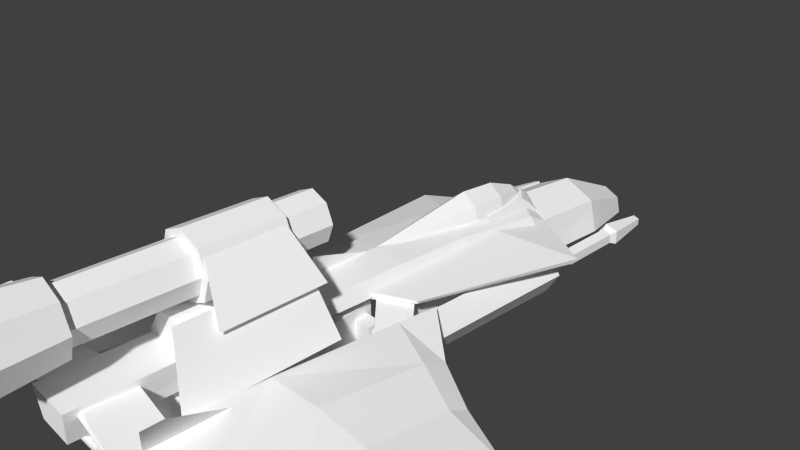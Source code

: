# Source: blue_first.blend  (saved by Blender 2.63.0; exported with 4.5.12 LTS)
import bpy
from mathutils import Matrix  # noqa: F401  (used for matrix-valued properties, if any)

bpy.ops.wm.read_factory_settings(use_empty=True)
scene = bpy.context.scene
scene.name = 'Scene'

# ---- collections
col_collection_1 = bpy.data.collections.new('Collection 1'); scene.collection.children.link(col_collection_1)

# ---- materials (node trees are filled in below, after node groups)
mat_space_one_space_one1 = bpy.data.materials.new('space_one:space_one1')
mat_space_one_space_one1.alpha_threshold = 0.0
mat_space_one_space_one1.use_transparent_shadow = False
mat_space_one_space_one1.diffuse_color = (1.0, 1.0, 1.0, 1.0)
mat_space_one_space_one1.roughness = 0.5
mat_space_one_space_one1.line_color = (0.0, 0.0, 0.0, 1.0)

# ---- material node trees

# ---- world
world_world = bpy.data.worlds.new('World'); scene.world = world_world
world_world.color = (0.05088, 0.05088, 0.05088)
world_world.use_sun_shadow = False
world_world.sun_shadow_jitter_overblur = 0.0
world_world.cycles.sampling_method = 'MANUAL'
world_world.cycles.sample_map_resolution = 256

# ---- cameras
cam_camera = bpy.data.cameras.new('Camera')
cam_camera.clip_end = 100.0
cam_camera.lens = 35.0
cam_camera.sensor_width = 32.0
cam_camera.sensor_height = 18.0
cam_camera.ortho_scale = 7.314
cam_camera.dof.focus_distance = 0.0
cam_camera.dof.aperture_fstop = 128.0

# ---- meshes
me_space_one_space_one = bpy.data.meshes.new('space_one:space_one')
me_space_one_space_one.from_pydata([(0.001482, -3.764, -1.385), (0.001482, -2.056, -1.365), (0.617, -3.763, -1.384), (0.6171, -2.038, -1.365), (1.395, -3.914, -1.071), (0.593, -3.767, -1.313), (1.572, -3.895, -1.095), (0.001482, -3.767, -1.313), (1.421, -3.914, -0.3795), (1.603, -3.88, -0.3386), (1.529, -1.254, -0.5191), (1.519, -1.647, -1.091), (0.6164, -2.079, -1.326), (0.001482, -2.098, -1.327), (1.503, -1.69, -1.057), (1.502, -1.308, -0.5282), (0.593, -3.677, -1.313), (0.001482, -3.677, -1.313), (1.395, -3.824, -1.071), (1.421, -3.824, -0.3795), (-1.6, -3.88, -0.3386), (-1.526, -1.254, -0.5191), (-1.516, -1.647, -1.091), (-1.57, -3.895, -1.095), (-0.6135, -2.079, -1.326), (-0.6141, -2.038, -1.365), (-0.6141, -3.763, -1.384), (-1.392, -3.914, -1.071), (-0.59, -3.767, -1.313), (-1.418, -3.914, -0.3795), (-1.499, -1.308, -0.5282), (-1.5, -1.69, -1.057), (-0.59, -3.677, -1.313), (-1.392, -3.824, -1.071), (-1.418, -3.824, -0.3795), (-0.196, 2.234, 0.162), (0.004566, 1.68, 0.3503), (0.004566, 2.234, 0.3126), (-0.2178, 1.68, 0.1833), (0.2052, 2.234, 0.162), (0.2269, 1.68, 0.1833), (0.2936, 1.68, -0.02847), (0.2653, 2.234, -0.02904), (-0.2561, 2.234, -0.02904), (-0.2844, 1.68, -0.02847), (-0.09764, 2.689, 0.06829), (0.004566, 2.689, 0.1451), (0.1068, 2.689, 0.06829), (0.1374, 2.689, -0.02904), (-0.1283, 2.689, -0.02904), (-0.03065, 2.909, -0.03892), (0.004566, 2.909, -0.01247), (0.03978, 2.909, -0.03892), (0.05034, 2.909, -0.07246), (-0.0412, 2.909, -0.07246), (0.07413, -0.03261, 0.02169), (0.004566, -0.03261, 0.07394), (-0.065, -0.03261, 0.02169), (-0.08585, -0.03261, -0.04456), (0.09498, -0.03261, -0.04456), (0.3981, -0.4155, -0.335), (-0.5849, -3.051, -0.5676), (0.5849, -3.051, -0.5676), (-0.3981, -0.4155, -0.335), (0.3981, -0.4155, -1.131), (0.5849, -3.051, -1.067), (-0.5849, -3.051, -1.067), (-0.3981, -0.4155, -1.131), (-0.32, -1.538, 1.179), (-0.32, -2.649, 1.179), (2e-06, -1.538, 1.311), (2e-06, -2.649, 1.311), (0.32, -1.538, 1.179), (0.32, -2.649, 1.179), (0.4525, -2.649, 0.8589), (0.4525, -1.538, 0.8589), (0.32, -2.649, 0.5389), (0.32, -1.538, 0.5389), (2e-06, -2.649, 0.4063), (2e-06, -1.538, 0.4063), (-0.32, -2.649, 0.5389), (-0.32, -1.538, 0.5389), (-0.4525, -1.538, 0.8589), (-0.4525, -2.649, 0.8589), (2e-06, -2.649, 0.8589), (2e-06, -1.538, 0.8589), (-0.32, -4.102, 1.179), (2e-06, -4.85, 1.385), (2e-06, -4.102, 1.311), (-0.3721, -4.85, 1.231), (0.32, -4.102, 1.179), (0.3721, -4.85, 1.231), (0.5262, -4.85, 0.8589), (0.4525, -4.102, 0.8589), (0.3721, -4.85, 0.4868), (0.32, -4.102, 0.5389), (2e-06, -4.85, 0.3326), (2e-06, -4.102, 0.4063), (-0.3721, -4.85, 0.4868), (-0.32, -4.102, 0.5389), (-0.5262, -4.85, 0.8589), (-0.4525, -4.102, 0.8589), (2e-06, -4.85, 1.337), (-0.3378, -4.85, 1.197), (2e-06, -4.74, 0.8589), (0.3378, -4.85, 1.197), (0.4777, -4.85, 0.8589), (0.3378, -4.85, 0.5211), (2e-06, -4.85, 0.3811), (-0.3378, -4.85, 0.5211), (-0.4777, -4.85, 0.8589), (2e-06, -4.102, 0.8589), (-0.004057, 2.956, 0.000518), (-0.2856, 2.755, -0.1371), (-0.2303, 2.595, 0.00229), (-0.009361, 3.142, -0.1411), (0.24, 2.681, 0.00187), (0.2907, 2.85, -0.1381), (0.3702, 1.906, -0.1236), (0.403, 1.924, -0.2179), (0.3265, 2.951, -0.2538), (-0.01294, 3.241, -0.2567), (-0.3259, 2.856, -0.2534), (-0.3781, 1.924, -0.2179), (-0.3447, 1.906, -0.1235), (-0.2947, 1.814, 0.006425), (-0.1559, 2.419, 0.006341), (-0.2121, 1.913, 0.00879), (-0.001379, 2.762, 0.004682), (0.168, 2.464, 0.006122), (0.3188, 1.814, 0.006429), (0.2337, 1.911, 0.008801), (-0.2951, 1.267, -0.09563), (-0.2697, 1.267, 0.01191), (0.283, 1.267, 0.01191), (0.3084, 1.267, -0.09563), (0.1494, -2.95, 0.3901), (0.5188, -1.335, 0.003374), (0.2531, -1.335, 0.4019), (0.4341, -2.95, 0.002198), (-0.4247, -2.95, 0.002198), (-0.5093, -1.335, 0.003374), (-0.2436, -1.335, 0.4019), (-0.1399, -2.95, 0.3901), (-0.9352, -0.1593, -0.2578), (-0.3848, -0.6109, -0.1007), (-0.9597, -0.1593, -0.209), (-0.3848, -0.6109, -0.2174), (-0.4719, 1.847, -0.2038), (-1.435, 2.338, -0.4591), (-1.457, 2.375, -0.3981), (-0.4719, 1.852, -0.1376), (-0.4351, 2.923, -0.3383), (-0.4196, 2.885, -0.3993), (0.4156, -0.6109, -0.1007), (0.9659, -0.1593, -0.2578), (0.9904, -0.1593, -0.209), (0.4156, -0.6109, -0.2174), (0.5026, 1.847, -0.2038), (1.465, 2.338, -0.4591), (1.488, 2.375, -0.3981), (0.5026, 1.852, -0.1376), (0.4659, 2.923, -0.3383), (0.4504, 2.885, -0.3993), (0.003454, 4.088, -0.1769), (-0.4904, 2.893, -0.3336), (0.003454, 2.885, -0.07814), (-0.4817, 4.088, -0.4097), (0.003454, 2.89, -1.231), (-0.6016, 4.087, -0.9014), (0.003454, 4.085, -1.276), (-0.6118, 2.891, -0.8457), (-0.476, 2.596, -0.1768), (-0.4529, 1.249, -0.02942), (0.003454, 2.596, -0.03589), (0.003454, 1.251, 0.05098), (-0.5613, 0.07419, -0.1949), (-0.4517, 0.07419, 0.01172), (-0.5749, 1.251, -0.2216), (-0.4236, -1.298, 0.01171), (-0.5193, -1.298, -0.1949), (0.4973, 2.893, -0.3336), (0.4886, 4.088, -0.4097), (0.4829, 2.596, -0.1768), (-0.2445, 5.211, -0.7937), (0.003454, 5.211, -0.6749), (-0.3058, 5.21, -1.045), (0.003454, 5.21, -1.237), (0.2514, 5.211, -0.7937), (0.3127, 5.21, -1.045), (0.6085, 4.087, -0.9014), (-0.6092, 2.596, -0.3475), (0.003454, 0.07431, 0.08879), (0.4305, -1.298, 0.01171), (0.4586, 0.07419, 0.01172), (0.003454, -1.298, 0.09085), (0.003454, 4.971, -0.9118), (0.6187, 2.891, -0.8457), (0.6161, 2.596, -0.3475), (-0.01032, 2.596, -0.4628), (0.5818, 1.251, -0.2216), (0.4598, 1.249, -0.02942), (0.001347, 1.252, -0.3356), (0.003454, 0.07419, -0.2845), (0.003454, -1.298, -0.1949), (0.5262, -1.298, -0.1949), (0.5683, 0.07419, -0.1949), (0.004131, 0.1763, 0.002286), (0.004128, -1.13, -0.1268), (0.004128, -0.9688, 0.3336), (-1.09, -0.9353, -0.3263), (-0.5006, -0.303, -0.193), (-0.5058, -0.303, -0.1699), (-1.085, -0.9353, -0.3494), (-1.219, -0.3954, -0.3784), (-0.4985, 0.336, -0.1925), (-1.21, -0.3954, -0.3366), (-0.5038, 0.336, -0.1694), (1.1, -0.997, -0.3465), (0.4599, -0.3646, -0.193), (0.4651, -0.3646, -0.1699), (1.094, -0.997, -0.3695), (1.137, -0.3954, -0.3766), (0.4578, 0.336, -0.1925), (1.128, -0.3954, -0.3348), (0.463, 0.336, -0.1694), (-0.9742, -0.5836, -0.4147), (-1.823, -0.5494, -0.4987), (-1.135, -0.003415, -0.2943), (-1.718, -0.8362, -0.6469), (-0.9124, -2.424, -0.4112), (-1.636, -2.304, -0.7536), (-1.079, -2.411, -0.1344), (-1.105, -0.6055, -0.2519), (-1.793, -0.8651, -0.3632), (-1.744, -2.315, -0.2022), (-1.138, -0.004097, -0.2908), (-1.826, -0.5508, -0.4875), (-2.472, -3.013, -0.4374), (-2.301, -2.239, -0.754), (-1.916, -3.752, -0.3211), (-2.377, -1.099, -0.7288), (-2.471, -0.8777, -0.6199), (-2.474, -0.8791, -0.6095), (-2.435, -1.117, -0.5157), (-2.357, -2.232, -0.3835), (-2.472, -3.011, -0.43), (-1.917, -3.75, -0.3135), (-3.161, -2.156, -0.5386), (-3.285, -1.239, -0.6112), (-3.285, -1.239, -0.6074), (-3.161, -2.156, -0.5322), (-0.9166, -4.427, -0.2572), (-1.55, -4.746, -0.2415), (-1.1, -4.413, -0.06521), (-1.551, -4.745, -0.2373), (-0.973, -5.211, -0.2669), (-0.97, -5.211, -0.2699), (0.9742, -0.5836, -0.4147), (1.135, -0.003415, -0.2943), (1.823, -0.5494, -0.4987), (1.718, -0.8362, -0.6469), (1.636, -2.304, -0.7536), (0.9124, -2.424, -0.4112), (1.105, -0.6055, -0.2519), (1.079, -2.411, -0.1344), (1.793, -0.8651, -0.3632), (1.744, -2.315, -0.2022), (1.826, -0.5508, -0.4875), (1.138, -0.004097, -0.2908), (2.472, -3.013, -0.4374), (1.916, -3.752, -0.3211), (2.301, -2.239, -0.754), (2.377, -1.099, -0.7288), (2.471, -0.8777, -0.6199), (2.474, -0.8791, -0.6095), (2.435, -1.117, -0.5157), (2.357, -2.232, -0.3835), (1.917, -3.75, -0.3135), (2.472, -3.011, -0.43), (3.161, -2.156, -0.5386), (3.285, -1.239, -0.6112), (3.285, -1.239, -0.6074), (3.161, -2.156, -0.5322), (0.9166, -4.427, -0.2572), (1.55, -4.746, -0.2415), (1.1, -4.413, -0.06521), (1.551, -4.745, -0.2373), (0.973, -5.211, -0.2669), (0.97, -5.211, -0.2699), (-0.9829, -1.507, -0.4009), (-1.009, -1.541, -0.8163), (-1.009, -1.507, -0.4009), (-0.9829, -1.541, -0.8163), (-1.009, -2.338, -0.4226), (-1.009, -2.338, -0.8477), (0.9867, -1.502, -0.3925), (1.013, -1.536, -0.8163), (1.013, -1.502, -0.3925), (0.9867, -1.536, -0.8163), (1.013, -2.333, -0.4141), (1.013, -2.333, -0.7917), (1.52, -1.554, -0.8371), (-1.511, -1.508, -0.8313), (-1.539, -2.289, -0.8611), (1.539, -2.287, -0.8225), (-1.511, -1.506, -0.8098), (1.52, -1.55, -0.8188), (1.52, -1.552, -0.8156), (-1.539, -2.287, -0.8395), (1.539, -2.285, -0.8009), (-0.6643, -0.696, -0.4974), (-0.3362, -0.696, -1.024), (-0.3362, -0.696, -0.4974), (-0.6643, -0.696, -1.024), (-0.6643, -0.4898, -1.024), (-0.3362, -0.4898, -1.024), (-0.6643, -0.4898, -0.4974), (-0.3362, -0.4898, -0.4974), (-0.8526, -0.5246, -0.8912), (-0.5189, -0.5824, -0.9347), (-0.8621, -0.535, -0.9347), (-0.5189, -0.5683, -0.8912), (-0.9206, -0.4174, -0.9347), (-0.9066, -0.4161, -0.8912), (-0.9206, 0.2411, -0.9347), (-0.9066, 0.2398, -0.8912), (-0.5189, -0.5966, -0.9134), (-0.8716, -0.5454, -0.9134), (-0.9347, -0.4187, -0.9134), (-0.9347, 0.2424, -0.9134), (-0.8377, -0.5832, -0.5703), (-0.504, -0.6411, -0.6137), (-0.8472, -0.5937, -0.6137), (-0.504, -0.627, -0.5703), (-0.9057, -0.4761, -0.6137), (-0.8916, -0.4748, -0.5703), (-0.9057, 0.1825, -0.6137), (-0.8916, 0.1812, -0.5703), (-0.504, -0.6552, -0.5924), (-0.8567, -0.6041, -0.5924), (-0.9198, -0.4774, -0.5924), (-0.9198, 0.1838, -0.5924), (0.6713, -0.696, -0.4974), (0.3432, -0.696, -0.4974), (0.3432, -0.696, -1.024), (0.6713, -0.696, -1.024), (0.6713, -0.4898, -1.024), (0.3432, -0.4898, -1.024), (0.6713, -0.4898, -0.4974), (0.3432, -0.4898, -0.4974), (0.8596, -0.5246, -0.8912), (0.5259, -0.5824, -0.9347), (0.5259, -0.5683, -0.8912), (0.8691, -0.535, -0.9347), (0.9136, -0.4161, -0.8912), (0.9276, -0.4174, -0.9347), (0.9136, 0.2398, -0.8912), (0.9276, 0.2411, -0.9347), (0.5259, -0.5966, -0.9134), (0.8786, -0.5454, -0.9134), (0.9417, -0.4187, -0.9134), (0.9417, 0.2424, -0.9134), (0.8447, -0.5832, -0.5703), (0.511, -0.6411, -0.6137), (0.511, -0.627, -0.5703), (0.8542, -0.5937, -0.6137), (0.8986, -0.4748, -0.5703), (0.9127, -0.4761, -0.6137), (0.8986, 0.1812, -0.5703), (0.9127, 0.1825, -0.6137), (0.511, -0.6552, -0.5924), (0.8637, -0.6041, -0.5924), (0.9268, -0.4774, -0.5924), (0.9268, 0.1838, -0.5924), (-1.178, -3.94, -0.174), (-1.667, -4.141, 0.4919), (-1.667, -3.902, 0.4975), (-1.178, -2.934, -0.1742), (1.667, -4.141, 0.4919), (1.178, -3.94, -0.174), (1.667, -3.902, 0.4975), (1.178, -2.934, -0.1742), (1.068, -3.281, -0.5683), (0.6916, -3.78, -0.5707), (1.077, -3.78, -0.5704), (0.6995, -3.281, -0.5686), (1.294, -3.78, -0.7071), (1.303, -3.281, -1.046), (1.303, -3.281, -0.7068), (1.294, -3.78, -1.046), (1.077, -3.78, -1.189), (1.068, -3.281, -1.191), (0.479, -3.78, -1.046), (0.6995, -3.281, -1.191), (0.6916, -3.78, -1.189), (0.4703, -3.281, -1.046), (0.4707, -3.281, -0.7068), (0.4793, -3.78, -0.7071), (-0.6984, -3.281, -0.5683), (-1.075, -3.78, -0.5707), (-0.6897, -3.78, -0.5704), (-1.067, -3.281, -0.5686), (-0.4726, -3.78, -0.7071), (-0.4636, -3.281, -1.046), (-0.464, -3.281, -0.7068), (-0.4723, -3.78, -1.046), (-0.6898, -3.78, -1.189), (-0.6984, -3.281, -1.191), (-1.288, -3.78, -1.046), (-1.067, -3.281, -1.191), (-1.075, -3.78, -1.189), (-1.296, -3.281, -1.046), (-1.296, -3.281, -0.7068), (-1.287, -3.78, -0.7071), (-0.9063, 3.911, -0.6034), (-0.9392, 4.619, -0.6913), (-1.031, 4.618, -0.7208), (-1.102, 3.911, -0.6664), (-0.786, 3.911, -0.7702), (-0.8829, 4.62, -0.7694), (-0.9397, 4.619, -0.8472), (-0.9074, 3.911, -0.9361), (-1.031, 4.618, -0.8171), (-1.103, 3.911, -0.872), (-0.9648, 4.466, -0.7692), (-1.057, 3.816, -0.8392), (-0.9245, 3.816, -0.8829), (-0.842, 3.816, -0.77), (-0.9238, 3.816, -0.6566), (-1.057, 3.816, -0.6994), (-1.06, 2.146, -0.8412), (-0.9235, 2.146, -0.8861), (-0.8386, 2.146, -0.77), (-0.9228, 2.146, -0.6534), (-1.06, 2.146, -0.6974), (0.9462, 4.619, -0.6913), (0.9133, 3.911, -0.6034), (1.038, 4.618, -0.7208), (1.109, 3.911, -0.6664), (0.793, 3.911, -0.7702), (0.8899, 4.62, -0.7694), (0.9467, 4.619, -0.8472), (0.9144, 3.911, -0.9361), (1.038, 4.618, -0.8171), (1.11, 3.911, -0.872), (0.9718, 4.466, -0.7692), (1.064, 3.816, -0.8392), (0.9315, 3.816, -0.8829), (0.849, 3.816, -0.77), (0.9308, 3.816, -0.6566), (1.064, 3.816, -0.6994), (1.067, 2.146, -0.8412), (0.9305, 2.146, -0.8861), (0.8456, 2.146, -0.77), (0.9298, 2.146, -0.6534), (1.067, 2.146, -0.6974), (-0.8788, -1.445, 0.534), (-0.3608, -2.613, 1.082), (-0.3436, -1.561, 1.098), (-0.8907, -2.839, 0.5213), (-1.074, -1.445, -0.1111), (-0.6935, -3.236, 0.6857), (-0.6831, -1.561, 0.7072), (-1.081, -3.462, -0.127), (0.3677, -2.613, 1.082), (0.8857, -1.445, 0.534), (0.3505, -1.561, 1.098), (0.8976, -2.839, 0.5213), (0.7004, -3.236, 0.6857), (1.081, -1.445, -0.1111), (0.69, -1.561, 0.7072), (1.087, -3.462, -0.127), (-0.2533, -0.9104, 1.108), (-0.2533, -4.152, 1.108), (-0.004021, -0.9104, 1.211), (-0.004021, -4.152, 1.211), (0.2452, -4.152, 1.108), (0.2452, -0.9104, 1.108), (0.3485, -4.152, 0.8589), (0.3485, -0.9104, 0.8589), (0.2452, -4.152, 0.6096), (0.2452, -0.9104, 0.6096), (-0.004021, -0.9104, 0.5064), (-0.004021, -4.152, 0.5064), (-0.2533, -4.152, 0.6096), (-0.2533, -0.9104, 0.6096), (-0.3565, -4.152, 0.8589), (-0.3565, -0.9104, 0.8589), (-0.004021, -1.064, 0.8589), (-0.226, -0.9104, 1.081), (-0.004021, -0.9104, 1.173), (0.218, -0.9104, 1.081), (0.3099, -0.9104, 0.8589), (0.218, -0.9104, 0.6369), (-0.004021, -0.9104, 0.5449), (-0.226, -0.9104, 0.6369), (-0.318, -0.9104, 0.8589), (-0.3163, -1.214, -0.4174), (-0.2962, -4.3, -0.4162), (-0.3673, -1.214, 0.01082), (-0.3696, -4.312, -0.001733), (-1.171, -4.209, -0.219), (-0.2963, -4.16, -0.1036), (-0.2976, -4.118, -0.03932), (-1.165, -4.199, -0.2707), (-1.167, -3.536, -0.2408), (-0.296, -3.487, -0.0755), (-0.2963, -3.469, -0.1286), (-1.163, -3.518, -0.2908), (0.2573, -4.3, -0.4162), (0.2774, -1.214, -0.4174), (0.3284, -1.214, 0.01082), (0.3308, -4.312, -0.001733), (1.132, -4.209, -0.219), (0.2326, -4.16, -0.1036), (1.126, -4.199, -0.2707), (0.2358, -4.118, -0.03932), (1.128, -3.536, -0.2408), (0.2319, -3.487, -0.0755), (0.2325, -3.469, -0.1286), (1.124, -3.518, -0.2908), (-0.009136, 3.101, -0.3104), (0.3949, 1.128, -0.7145), (0.3949, 3.101, -0.7145), (-0.009136, 1.128, -0.3104), (-0.009136, 3.101, -1.119), (-0.009136, 1.128, -1.119), (-0.4132, 1.128, -0.7145), (-0.4132, 3.101, -0.7145), (-0.7085, 0.03073, -0.9074), (-0.7085, 2.354, -0.5562), (-0.7085, -0.2215, -0.5152), (-0.7085, 2.354, -0.9573), (-1.035, 0.1087, -1.029), (-1.035, 2.354, -1.081), (-1.236, -0.0954, -0.7113), (-1.236, 2.354, -0.7568), (-1.035, -0.2995, -0.394), (-1.035, 2.354, -0.4323), (-0.9444, 2.446, -0.7568), (0.704, 2.354, -0.5562), (0.704, 0.03073, -0.9074), (0.704, -0.2215, -0.5152), (0.704, 2.354, -0.9573), (1.03, 0.1087, -1.029), (1.03, 2.354, -1.081), (1.231, 2.354, -0.7568), (1.231, -0.0954, -0.7113), (1.03, 2.354, -0.4323), (1.03, -0.2995, -0.394), (0.9399, 2.446, -0.7568)], [], [(0, 1, 2), (2, 1, 3), (2, 4, 5), (2, 6, 4), (0, 5, 7), (5, 0, 2), (8, 6, 9), (6, 8, 4), (10, 9, 11), (11, 9, 6), (1, 12, 3), (12, 1, 13), (14, 15, 11), (10, 11, 15), (2, 3, 6), (6, 3, 11), (11, 12, 14), (12, 11, 3), (16, 7, 5), (7, 16, 17), (5, 18, 16), (18, 5, 4), (19, 18, 8), (8, 18, 4), (20, 21, 22), (20, 22, 23), (24, 1, 25), (1, 24, 13), (23, 26, 27), (28, 27, 26), (1, 0, 26), (1, 26, 25), (28, 0, 7), (0, 28, 26), (29, 23, 27), (23, 29, 20), (30, 22, 21), (22, 30, 31), (23, 25, 26), (23, 22, 25), (25, 22, 24), (24, 22, 31), (32, 7, 17), (7, 32, 28), (33, 28, 32), (28, 33, 27), (29, 33, 34), (33, 29, 27), (35, 36, 37), (36, 35, 38), (37, 36, 39), (39, 36, 40), (39, 40, 41), (39, 41, 42), (43, 44, 35), (38, 35, 44), (45, 37, 46), (37, 45, 35), (37, 47, 46), (47, 37, 39), (47, 39, 42), (47, 42, 48), (45, 43, 35), (43, 45, 49), (50, 46, 51), (46, 50, 45), (46, 52, 51), (52, 46, 47), (52, 47, 48), (52, 48, 53), (50, 49, 45), (49, 50, 54), (36, 55, 40), (55, 36, 56), (36, 57, 56), (57, 36, 38), (57, 38, 44), (57, 44, 58), (55, 41, 40), (41, 55, 59), (60, 61, 62), (61, 60, 63), (62, 64, 60), (64, 62, 65), (66, 64, 65), (64, 66, 67), (61, 63, 67), (61, 67, 66), (62, 61, 66), (62, 66, 65), (63, 64, 67), (64, 63, 60), (68, 69, 70), (70, 69, 71), (70, 71, 72), (72, 71, 73), (74, 75, 73), (72, 73, 75), (76, 75, 74), (75, 76, 77), (78, 77, 76), (77, 78, 79), (80, 81, 78), (78, 81, 79), (82, 80, 83), (80, 82, 81), (69, 82, 83), (82, 69, 68), (71, 69, 84), (73, 71, 84), (74, 73, 84), (76, 74, 84), (78, 76, 84), (80, 78, 84), (83, 80, 84), (69, 83, 84), (68, 70, 85), (70, 72, 85), (72, 75, 85), (75, 77, 85), (77, 79, 85), (79, 81, 85), (81, 82, 85), (82, 68, 85), (86, 87, 88), (87, 86, 89), (88, 87, 90), (90, 87, 91), (92, 90, 91), (90, 92, 93), (94, 95, 92), (93, 92, 95), (96, 95, 94), (95, 96, 97), (98, 99, 96), (96, 99, 97), (100, 99, 98), (99, 100, 101), (86, 100, 89), (100, 86, 101), (102, 103, 104), (105, 102, 104), (106, 105, 104), (107, 106, 104), (108, 107, 104), (109, 108, 104), (110, 109, 104), (103, 110, 104), (86, 88, 111), (88, 90, 111), (90, 93, 111), (93, 95, 111), (95, 97, 111), (97, 99, 111), (99, 101, 111), (101, 86, 111), (103, 87, 89), (87, 103, 102), (102, 105, 91), (91, 87, 102), (91, 106, 92), (106, 91, 105), (106, 94, 92), (94, 106, 107), (108, 94, 107), (94, 108, 96), (98, 108, 109), (108, 98, 96), (100, 98, 109), (100, 109, 110), (89, 100, 110), (89, 110, 103), (112, 113, 114), (113, 112, 115), (112, 116, 117), (117, 115, 112), (117, 118, 119), (119, 120, 117), (120, 121, 117), (115, 117, 121), (121, 122, 115), (113, 115, 122), (113, 123, 124), (123, 113, 122), (114, 125, 126), (126, 125, 127), (114, 128, 112), (128, 114, 126), (129, 116, 128), (116, 112, 128), (129, 130, 116), (130, 129, 131), (124, 132, 125), (133, 125, 132), (114, 124, 125), (124, 114, 113), (116, 130, 118), (118, 117, 116), (130, 134, 135), (130, 135, 118), (136, 137, 138), (137, 136, 139), (140, 137, 139), (137, 140, 141), (136, 138, 142), (142, 143, 136), (143, 142, 141), (143, 141, 140), (142, 138, 137), (142, 137, 141), (143, 140, 136), (136, 140, 139), (144, 145, 146), (145, 144, 147), (148, 147, 144), (144, 149, 148), (149, 146, 150), (146, 149, 144), (151, 146, 145), (146, 151, 150), (152, 149, 150), (149, 152, 153), (152, 150, 151), (153, 148, 149), (154, 155, 156), (155, 154, 157), (157, 158, 155), (159, 155, 158), (155, 159, 156), (160, 156, 159), (161, 156, 160), (156, 161, 154), (162, 160, 159), (159, 163, 162), (162, 161, 160), (163, 159, 158), (164, 165, 166), (165, 164, 167), (168, 169, 170), (169, 168, 171), (167, 171, 165), (171, 167, 169), (172, 173, 174), (174, 173, 175), (173, 176, 177), (176, 173, 178), (179, 177, 176), (179, 176, 180), (164, 181, 182), (181, 164, 166), (166, 183, 181), (183, 166, 174), (184, 164, 185), (164, 184, 167), (170, 186, 187), (186, 170, 169), (184, 169, 167), (169, 184, 186), (164, 188, 185), (188, 164, 182), (189, 190, 170), (170, 187, 189), (188, 182, 190), (188, 190, 189), (165, 191, 172), (191, 165, 171), (166, 172, 174), (172, 166, 165), (192, 193, 194), (193, 192, 195), (196, 184, 185), (196, 187, 186), (196, 186, 184), (196, 185, 188), (196, 189, 187), (196, 188, 189), (168, 190, 197), (190, 168, 170), (182, 197, 190), (197, 182, 181), (197, 181, 198), (181, 183, 198), (168, 199, 171), (199, 191, 171), (199, 197, 198), (199, 168, 197), (200, 183, 201), (183, 200, 198), (172, 178, 173), (178, 172, 191), (199, 202, 178), (178, 191, 199), (202, 199, 200), (200, 199, 198), (180, 203, 204), (203, 180, 176), (204, 203, 205), (205, 203, 206), (205, 206, 193), (194, 193, 206), (176, 202, 203), (202, 176, 178), (206, 201, 194), (201, 206, 200), (203, 202, 206), (206, 202, 200), (173, 192, 175), (192, 173, 177), (201, 183, 174), (174, 175, 201), (192, 179, 195), (179, 192, 177), (201, 192, 194), (192, 201, 175), (207, 208, 209), (210, 211, 212), (211, 210, 213), (211, 214, 215), (214, 211, 213), (212, 216, 210), (216, 212, 217), (215, 214, 216), (216, 217, 215), (218, 219, 220), (219, 218, 221), (222, 219, 221), (219, 222, 223), (224, 220, 225), (220, 224, 218), (223, 222, 224), (224, 225, 223), (226, 227, 228), (227, 226, 229), (229, 230, 231), (230, 229, 226), (232, 233, 234), (234, 235, 232), (233, 236, 237), (233, 237, 234), (231, 238, 239), (238, 231, 240), (231, 241, 229), (241, 231, 239), (229, 242, 227), (242, 229, 241), (243, 234, 237), (234, 243, 244), (244, 235, 234), (235, 244, 245), (235, 246, 247), (246, 235, 245), (239, 238, 248), (248, 241, 239), (241, 248, 249), (249, 242, 241), (243, 250, 244), (244, 251, 245), (251, 244, 250), (251, 246, 245), (252, 240, 230), (240, 252, 253), (230, 240, 231), (254, 247, 255), (247, 232, 235), (232, 247, 254), (254, 255, 256), (256, 252, 254), (257, 252, 256), (254, 230, 232), (230, 254, 252), (233, 232, 230), (233, 230, 226), (236, 233, 226), (236, 226, 228), (257, 253, 252), (248, 246, 251), (246, 248, 238), (250, 248, 251), (249, 248, 250), (243, 249, 250), (249, 243, 242), (237, 242, 243), (242, 237, 227), (236, 227, 237), (227, 236, 228), (240, 255, 247), (255, 240, 253), (238, 247, 246), (247, 238, 240), (253, 256, 255), (256, 253, 257), (258, 259, 260), (258, 260, 261), (261, 262, 263), (263, 258, 261), (264, 265, 266), (266, 265, 267), (268, 269, 264), (268, 264, 266), (262, 270, 271), (270, 262, 272), (262, 273, 272), (273, 262, 261), (260, 274, 261), (261, 274, 273), (275, 266, 276), (266, 275, 268), (276, 267, 277), (267, 276, 266), (267, 278, 279), (267, 279, 277), (272, 280, 270), (280, 272, 273), (280, 273, 281), (281, 273, 274), (275, 276, 282), (276, 283, 282), (283, 276, 277), (283, 277, 279), (284, 271, 285), (271, 284, 263), (271, 263, 262), (265, 278, 267), (278, 286, 287), (278, 265, 286), (286, 288, 287), (288, 286, 284), (288, 284, 289), (263, 286, 265), (286, 263, 284), (258, 263, 264), (265, 264, 263), (269, 258, 264), (258, 269, 259), (289, 284, 285), (280, 279, 270), (279, 280, 283), (282, 283, 280), (282, 280, 281), (275, 282, 281), (281, 274, 275), (268, 275, 274), (274, 260, 268), (269, 268, 260), (260, 259, 269), (271, 287, 285), (287, 271, 278), (278, 270, 279), (270, 278, 271), (288, 285, 287), (285, 288, 289), (290, 291, 292), (291, 290, 293), (294, 291, 295), (291, 294, 292), (296, 297, 298), (297, 296, 299), (300, 297, 301), (297, 300, 298), (302, 303, 304), (302, 304, 305), (306, 307, 308), (307, 303, 302), (307, 306, 303), (309, 308, 310), (308, 309, 306), (311, 312, 313), (312, 311, 314), (314, 315, 312), (312, 315, 316), (317, 318, 315), (318, 316, 315), (311, 318, 317), (318, 311, 313), (311, 315, 314), (315, 311, 317), (319, 320, 321), (320, 319, 322), (319, 323, 324), (323, 319, 321), (324, 325, 326), (325, 324, 323), (321, 327, 328), (327, 321, 320), (323, 321, 329), (328, 329, 321), (325, 323, 330), (329, 330, 323), (328, 327, 319), (322, 319, 327), (329, 319, 324), (319, 329, 328), (330, 324, 326), (324, 330, 329), (331, 332, 333), (332, 331, 334), (331, 335, 336), (335, 331, 333), (336, 337, 338), (337, 336, 335), (333, 339, 340), (339, 333, 332), (335, 333, 341), (340, 341, 333), (337, 335, 342), (341, 342, 335), (340, 339, 331), (334, 331, 339), (341, 340, 336), (336, 340, 331), (342, 336, 338), (336, 342, 341), (343, 344, 345), (343, 345, 346), (346, 345, 347), (345, 348, 347), (349, 347, 350), (350, 347, 348), (349, 350, 343), (350, 344, 343), (343, 347, 349), (347, 343, 346), (351, 352, 353), (352, 351, 354), (351, 355, 356), (356, 354, 351), (355, 357, 358), (355, 358, 356), (359, 354, 360), (354, 359, 352), (361, 360, 354), (361, 354, 356), (356, 362, 361), (362, 356, 358), (359, 351, 353), (351, 359, 360), (361, 351, 360), (351, 361, 355), (362, 355, 361), (355, 362, 357), (363, 364, 365), (364, 363, 366), (363, 367, 368), (368, 366, 363), (367, 369, 370), (367, 370, 368), (371, 366, 372), (366, 371, 364), (373, 372, 366), (373, 366, 368), (374, 373, 368), (374, 368, 370), (371, 363, 365), (363, 371, 372), (373, 363, 372), (363, 373, 367), (374, 367, 373), (367, 374, 369), (375, 376, 377), (377, 378, 375), (379, 380, 381), (381, 380, 382), (383, 384, 385), (384, 383, 386), (387, 388, 389), (388, 387, 390), (391, 392, 390), (390, 392, 388), (393, 394, 395), (394, 393, 396), (385, 390, 387), (385, 391, 390), (397, 396, 398), (398, 396, 393), (383, 385, 389), (389, 385, 387), (384, 393, 395), (393, 384, 398), (397, 398, 386), (386, 398, 384), (391, 395, 392), (395, 394, 392), (384, 391, 385), (391, 384, 395), (399, 400, 401), (400, 399, 402), (403, 404, 405), (404, 403, 406), (407, 408, 406), (406, 408, 404), (409, 410, 411), (410, 409, 412), (401, 406, 403), (401, 407, 406), (413, 412, 414), (414, 412, 409), (399, 401, 405), (405, 401, 403), (400, 409, 411), (409, 400, 414), (413, 414, 402), (402, 414, 400), (407, 411, 408), (411, 410, 408), (401, 400, 411), (401, 411, 407), (415, 416, 417), (417, 418, 415), (416, 415, 419), (416, 419, 420), (419, 421, 420), (421, 419, 422), (422, 423, 421), (423, 422, 424), (417, 424, 418), (424, 417, 423), (425, 417, 416), (425, 416, 420), (425, 420, 421), (425, 421, 423), (425, 423, 417), (426, 422, 427), (422, 426, 424), (419, 427, 422), (427, 419, 428), (429, 419, 415), (419, 429, 428), (430, 415, 418), (415, 430, 429), (430, 424, 426), (424, 430, 418), (431, 426, 432), (432, 426, 427), (432, 427, 433), (428, 433, 427), (433, 429, 434), (429, 433, 428), (430, 434, 429), (434, 430, 435), (430, 431, 435), (431, 430, 426), (436, 437, 438), (438, 437, 439), (436, 440, 437), (440, 436, 441), (440, 442, 443), (442, 440, 441), (443, 444, 445), (444, 443, 442), (438, 445, 444), (445, 438, 439), (446, 436, 438), (446, 441, 436), (446, 442, 441), (446, 444, 442), (446, 438, 444), (443, 447, 448), (447, 443, 445), (440, 448, 449), (448, 440, 443), (450, 437, 440), (450, 440, 449), (439, 437, 451), (437, 450, 451), (451, 445, 439), (445, 451, 447), (447, 452, 453), (453, 448, 447), (454, 449, 448), (454, 448, 453), (450, 454, 455), (454, 450, 449), (451, 455, 456), (455, 451, 450), (451, 456, 452), (451, 452, 447), (457, 458, 459), (458, 457, 460), (461, 462, 463), (462, 461, 464), (465, 466, 467), (466, 465, 468), (469, 470, 471), (470, 469, 472), (473, 474, 475), (475, 474, 476), (475, 477, 478), (477, 475, 476), (479, 480, 477), (478, 477, 480), (481, 482, 479), (480, 479, 482), (483, 481, 484), (481, 483, 482), (485, 486, 484), (484, 486, 483), (487, 486, 485), (486, 487, 488), (474, 488, 487), (488, 474, 473), (489, 490, 491), (489, 491, 492), (489, 492, 493), (489, 493, 494), (489, 494, 495), (489, 495, 496), (489, 496, 497), (490, 489, 497), (490, 475, 491), (475, 490, 473), (478, 491, 475), (491, 478, 492), (478, 480, 493), (478, 493, 492), (482, 493, 480), (493, 482, 494), (494, 483, 495), (483, 494, 482), (496, 495, 483), (483, 486, 496), (497, 486, 488), (486, 497, 496), (473, 497, 488), (497, 473, 490), (498, 499, 500), (501, 500, 499), (502, 503, 504), (503, 502, 505), (506, 504, 507), (504, 506, 502), (508, 506, 507), (506, 508, 509), (505, 509, 503), (503, 509, 508), (499, 498, 510), (510, 498, 511), (510, 512, 513), (512, 510, 511), (514, 515, 516), (515, 514, 517), (518, 519, 517), (518, 517, 514), (518, 520, 519), (520, 518, 521), (516, 515, 521), (515, 520, 521), (501, 510, 513), (510, 501, 499), (500, 501, 512), (512, 501, 513), (522, 523, 524), (523, 522, 525), (523, 526, 524), (526, 523, 527), (526, 528, 529), (528, 526, 527), (529, 528, 522), (522, 528, 525), (523, 525, 528), (527, 523, 528), (530, 531, 532), (531, 530, 533), (534, 533, 530), (533, 534, 535), (536, 537, 534), (534, 537, 535), (538, 539, 536), (536, 539, 537), (530, 532, 538), (534, 530, 538), (536, 534, 538), (539, 531, 540), (531, 533, 540), (533, 535, 540), (535, 537, 540), (537, 539, 540), (541, 542, 543), (542, 541, 544), (545, 544, 546), (544, 545, 542), (547, 548, 545), (547, 545, 546), (549, 550, 548), (549, 548, 547), (542, 550, 543), (545, 550, 542), (548, 550, 545), (549, 551, 541), (541, 551, 544), (544, 551, 546), (546, 551, 547), (547, 551, 549)])
_uv = me_space_one_space_one.uv_layers.new(name='UVMap')
_uv.uv.foreach_set('vector', [0.2044, 0.03582, 0.2044, 0.1824, 0.15, 0.03627, 0.15, 0.03627, 0.2044, 0.1824, 0.1501, 0.184, 0.15, 0.03627, 0.07709, 0.02198, 0.1514, 0.02968, 0.15, 0.03627, 0.06722, 0.02998, 0.07709, 0.02198, 0.2044, 0.03582, 0.1514, 0.02968, 0.2044, 0.02955, 0.1514, 0.02968, 0.2044, 0.03582, 0.15, 0.03627, 0.01359, 0.01125, 0.06722, 0.02998, 0.005447, 0.02791, 0.06722, 0.02998, 0.01359, 0.01125, 0.07709, 0.02198, 0.02107, 0.2544, 0.005447, 0.02791, 0.07057, 0.2184, 0.07057, 0.2184, 0.005447, 0.02791, 0.06722, 0.02998, 0.2044, 0.1824, 0.1516, 0.187, 0.1501, 0.184, 0.1516, 0.187, 0.2044, 0.1824, 0.2044, 0.186, 0.07373, 0.2212, 0.02587, 0.2552, 0.07057, 0.2184, 0.02107, 0.2544, 0.07057, 0.2184, 0.02587, 0.2552, 0.15, 0.03627, 0.1501, 0.184, 0.06722, 0.02998, 0.06722, 0.02998, 0.1501, 0.184, 0.07057, 0.2184, 0.07057, 0.2184, 0.1516, 0.187, 0.07373, 0.2212, 0.1516, 0.187, 0.07057, 0.2184, 0.1501, 0.184, 0.1527, 0.02186, 0.2044, 0.02955, 0.1514, 0.02968, 0.2044, 0.02955, 0.1527, 0.02186, 0.2044, 0.02168, 0.1514, 0.02968, 0.07888, 0.01421, 0.1527, 0.02186, 0.07888, 0.01421, 0.1514, 0.02968, 0.07709, 0.02198, 0.01619, 0.003623, 0.07888, 0.01421, 0.01359, 0.01125, 0.01359, 0.01125, 0.07888, 0.01421, 0.07709, 0.02198, 0.4033, 0.02791, 0.3877, 0.2544, 0.3382, 0.2184, 0.4033, 0.02791, 0.3382, 0.2184, 0.3416, 0.02998, 0.2572, 0.187, 0.2044, 0.1824, 0.2587, 0.184, 0.2044, 0.1824, 0.2572, 0.187, 0.2044, 0.186, 0.3416, 0.02998, 0.2588, 0.03627, 0.3317, 0.02198, 0.2574, 0.02968, 0.3317, 0.02198, 0.2588, 0.03627, 0.2044, 0.1824, 0.2044, 0.03582, 0.2588, 0.03627, 0.2044, 0.1824, 0.2588, 0.03627, 0.2587, 0.184, 0.2574, 0.02968, 0.2044, 0.03582, 0.2044, 0.02955, 0.2044, 0.03582, 0.2574, 0.02968, 0.2588, 0.03627, 0.3952, 0.01125, 0.3416, 0.02998, 0.3317, 0.02198, 0.3416, 0.02998, 0.3952, 0.01125, 0.4033, 0.02791, 0.3829, 0.2552, 0.3382, 0.2184, 0.3877, 0.2544, 0.3382, 0.2184, 0.3829, 0.2552, 0.3351, 0.2212, 0.3416, 0.02998, 0.2587, 0.184, 0.2588, 0.03627, 0.3416, 0.02998, 0.3382, 0.2184, 0.2587, 0.184, 0.2587, 0.184, 0.3382, 0.2184, 0.2572, 0.187, 0.2572, 0.187, 0.3382, 0.2184, 0.3351, 0.2212, 0.2561, 0.02186, 0.2044, 0.02955, 0.2044, 0.02168, 0.2044, 0.02955, 0.2561, 0.02186, 0.2574, 0.02968, 0.3299, 0.01421, 0.2574, 0.02968, 0.2561, 0.02186, 0.2574, 0.02968, 0.3299, 0.01421, 0.3317, 0.02198, 0.3952, 0.01125, 0.3299, 0.01421, 0.3926, 0.003622, 0.3299, 0.01421, 0.3952, 0.01125, 0.3317, 0.02198, 0.5221, 0.78, 0.5397, 0.7417, 0.5399, 0.7782, 0.5397, 0.7417, 0.5221, 0.78, 0.5207, 0.7407, 0.5399, 0.7782, 0.5397, 0.7417, 0.5577, 0.7798, 0.5577, 0.7798, 0.5397, 0.7417, 0.5587, 0.7405, 0.5577, 0.7798, 0.5587, 0.7405, 0.5742, 0.7387, 0.5577, 0.7798, 0.5742, 0.7387, 0.573, 0.7821, 0.5068, 0.7824, 0.5051, 0.739, 0.5221, 0.78, 0.5207, 0.7407, 0.5221, 0.78, 0.5051, 0.739, 0.5293, 0.8166, 0.5399, 0.7782, 0.5401, 0.8138, 0.5399, 0.7782, 0.5293, 0.8166, 0.5221, 0.78, 0.5399, 0.7782, 0.5509, 0.8165, 0.5401, 0.8138, 0.5509, 0.8165, 0.5399, 0.7782, 0.5577, 0.7798, 0.5509, 0.8165, 0.5577, 0.7798, 0.573, 0.7821, 0.5509, 0.8165, 0.573, 0.7821, 0.5594, 0.8204, 0.5293, 0.8166, 0.5068, 0.7824, 0.5221, 0.78, 0.5068, 0.7824, 0.5293, 0.8166, 0.5208, 0.8206, 0.536, 0.8395, 0.5401, 0.8138, 0.5402, 0.8381, 0.5401, 0.8138, 0.536, 0.8395, 0.5293, 0.8166, 0.5401, 0.8138, 0.5444, 0.8394, 0.5402, 0.8381, 0.5444, 0.8394, 0.5401, 0.8138, 0.5509, 0.8165, 0.5444, 0.8394, 0.5509, 0.8165, 0.5594, 0.8204, 0.5444, 0.8394, 0.5594, 0.8204, 0.5473, 0.8414, 0.536, 0.8395, 0.5208, 0.8206, 0.5293, 0.8166, 0.5208, 0.8206, 0.536, 0.8395, 0.5331, 0.8414, 0.5397, 0.7417, 0.5452, 0.6207, 0.5587, 0.7405, 0.5452, 0.6207, 0.5397, 0.7417, 0.5391, 0.6213, 0.5397, 0.7417, 0.533, 0.6208, 0.5391, 0.6213, 0.533, 0.6208, 0.5397, 0.7417, 0.5207, 0.7407, 0.533, 0.6208, 0.5207, 0.7407, 0.5051, 0.739, 0.533, 0.6208, 0.5051, 0.739, 0.5282, 0.62, 0.5452, 0.6207, 0.5742, 0.7387, 0.5587, 0.7405, 0.5742, 0.7387, 0.5452, 0.6207, 0.55, 0.6199, 0.6435, 0.2477, 0.7137, 0.436, 0.6301, 0.436, 0.7137, 0.436, 0.6435, 0.2477, 0.7003, 0.2477, 0.5945, 0.004371, 0.6434, 0.1907, 0.5866, 0.1932, 0.6434, 0.1907, 0.5945, 0.004371, 0.6301, 0.002617, 0.7137, 0.002617, 0.6434, 0.1907, 0.6301, 0.002617, 0.6434, 0.1907, 0.7137, 0.002617, 0.7003, 0.1907, 0.7493, 0.004371, 0.7571, 0.1932, 0.7003, 0.1907, 0.7493, 0.004371, 0.7003, 0.1907, 0.7137, 0.002617, 0.6301, 0.436, 0.7137, 0.436, 0.7137, 0.4716, 0.6301, 0.436, 0.7137, 0.4716, 0.6301, 0.4716, 0.7003, 0.2477, 0.6434, 0.1907, 0.7003, 0.1907, 0.6434, 0.1907, 0.7003, 0.2477, 0.6435, 0.2477, 0.4511, 0.5588, 0.4511, 0.5045, 0.4686, 0.5588, 0.4686, 0.5588, 0.4511, 0.5045, 0.4686, 0.5045, 0.4686, 0.5588, 0.4686, 0.5045, 0.4862, 0.5588, 0.4862, 0.5588, 0.4686, 0.5045, 0.4862, 0.5045, 0.5038, 0.5045, 0.5038, 0.5588, 0.4862, 0.5045, 0.4862, 0.5588, 0.4862, 0.5045, 0.5038, 0.5588, 0.5214, 0.5045, 0.5038, 0.5588, 0.5038, 0.5045, 0.5038, 0.5588, 0.5214, 0.5045, 0.5214, 0.5588, 0.5389, 0.5045, 0.5214, 0.5588, 0.5214, 0.5045, 0.5214, 0.5588, 0.5389, 0.5045, 0.5389, 0.5588, 0.5565, 0.5045, 0.5565, 0.5588, 0.5389, 0.5045, 0.5389, 0.5045, 0.5565, 0.5588, 0.5389, 0.5588, 0.5741, 0.5588, 0.5565, 0.5045, 0.5741, 0.5045, 0.5565, 0.5045, 0.5741, 0.5588, 0.5565, 0.5588, 0.5917, 0.5045, 0.5741, 0.5588, 0.5741, 0.5045, 0.5741, 0.5588, 0.5917, 0.5045, 0.5917, 0.5588, 0.512, 0.4567, 0.5317, 0.4569, 0.5203, 0.4779, 0.4979, 0.4706, 0.512, 0.4567, 0.5203, 0.4779, 0.4978, 0.4903, 0.4979, 0.4706, 0.5203, 0.4779, 0.5117, 0.5044, 0.4978, 0.4903, 0.5203, 0.4779, 0.5314, 0.5045, 0.5117, 0.5044, 0.5203, 0.4779, 0.5455, 0.4906, 0.5314, 0.5045, 0.5203, 0.4779, 0.5456, 0.4709, 0.5455, 0.4906, 0.5203, 0.4779, 0.5317, 0.4569, 0.5456, 0.4709, 0.5203, 0.4779, 0.5457, 0.4905, 0.5317, 0.5044, 0.5211, 0.4777, 0.5317, 0.5044, 0.512, 0.5043, 0.5211, 0.4777, 0.512, 0.5043, 0.4981, 0.4903, 0.5211, 0.4777, 0.4981, 0.4903, 0.4982, 0.4705, 0.5211, 0.4777, 0.4982, 0.4705, 0.5122, 0.4567, 0.5211, 0.4777, 0.5122, 0.4567, 0.532, 0.4568, 0.5211, 0.4777, 0.532, 0.4568, 0.5458, 0.4708, 0.5211, 0.4777, 0.5458, 0.4708, 0.5457, 0.4905, 0.5211, 0.4777, 0.5188, 0.4574, 0.54, 0.4068, 0.54, 0.4574, 0.54, 0.4068, 0.5188, 0.4574, 0.5188, 0.4068, 0.54, 0.4574, 0.54, 0.4068, 0.5612, 0.4574, 0.5612, 0.4574, 0.54, 0.4068, 0.5612, 0.4068, 0.5825, 0.4068, 0.5612, 0.4574, 0.5612, 0.4068, 0.5612, 0.4574, 0.5825, 0.4068, 0.5825, 0.4574, 0.6037, 0.4068, 0.6037, 0.4574, 0.5825, 0.4068, 0.5825, 0.4574, 0.5825, 0.4068, 0.6037, 0.4574, 0.6249, 0.4068, 0.6037, 0.4574, 0.6037, 0.4068, 0.6037, 0.4574, 0.6249, 0.4068, 0.6249, 0.4574, 0.4763, 0.4068, 0.4763, 0.4574, 0.4551, 0.4068, 0.4551, 0.4068, 0.4763, 0.4574, 0.4551, 0.4574, 0.4975, 0.4068, 0.4763, 0.4574, 0.4763, 0.4068, 0.4763, 0.4574, 0.4975, 0.4068, 0.4975, 0.4574, 0.5188, 0.4574, 0.4975, 0.4068, 0.5188, 0.4068, 0.4975, 0.4068, 0.5188, 0.4574, 0.4975, 0.4574, 0.5892, 0.3391, 0.6073, 0.3468, 0.5892, 0.3641, 0.5711, 0.3468, 0.5892, 0.3391, 0.5892, 0.3641, 0.5636, 0.3652, 0.5711, 0.3468, 0.5892, 0.3641, 0.5711, 0.3836, 0.5636, 0.3652, 0.5892, 0.3641, 0.5892, 0.3912, 0.5711, 0.3836, 0.5892, 0.3641, 0.6073, 0.3836, 0.5892, 0.3912, 0.5892, 0.3641, 0.6148, 0.3652, 0.6073, 0.3836, 0.5892, 0.3641, 0.6073, 0.3468, 0.6148, 0.3652, 0.5892, 0.3641, 0.6425, 0.5455, 0.6244, 0.5531, 0.6244, 0.5261, 0.6244, 0.5531, 0.6063, 0.5455, 0.6244, 0.5261, 0.6063, 0.5455, 0.5988, 0.5271, 0.6244, 0.5261, 0.5988, 0.5271, 0.6063, 0.5087, 0.6244, 0.5261, 0.6063, 0.5087, 0.6244, 0.5011, 0.6244, 0.5261, 0.6244, 0.5011, 0.6425, 0.5087, 0.6244, 0.5261, 0.6425, 0.5087, 0.6501, 0.5271, 0.6244, 0.5261, 0.6501, 0.5271, 0.6425, 0.5455, 0.6244, 0.5261, 0.6073, 0.3468, 0.5892, 0.3391, 0.6073, 0.3468, 0.5892, 0.3391, 0.6073, 0.3468, 0.5892, 0.3391, 0.5892, 0.3391, 0.5711, 0.3468, 0.5711, 0.3468, 0.5711, 0.3468, 0.5892, 0.3391, 0.5892, 0.3391, 0.5711, 0.3468, 0.5636, 0.3652, 0.5636, 0.3652, 0.5636, 0.3652, 0.5711, 0.3468, 0.5711, 0.3468, 0.5636, 0.3652, 0.5711, 0.3836, 0.5636, 0.3652, 0.5711, 0.3836, 0.5636, 0.3652, 0.5711, 0.3836, 0.5892, 0.3912, 0.5711, 0.3836, 0.5711, 0.3836, 0.5711, 0.3836, 0.5892, 0.3912, 0.5892, 0.3912, 0.6073, 0.3836, 0.5892, 0.3912, 0.6073, 0.3836, 0.5892, 0.3912, 0.6073, 0.3836, 0.5892, 0.3912, 0.6148, 0.3652, 0.6073, 0.3836, 0.6073, 0.3836, 0.6148, 0.3652, 0.6073, 0.3836, 0.6148, 0.3652, 0.6073, 0.3468, 0.6148, 0.3652, 0.6148, 0.3652, 0.6073, 0.3468, 0.6148, 0.3652, 0.6073, 0.3468, 0.074, 0.4844, 0.1001, 0.4918, 0.09435, 0.5081, 0.1001, 0.4918, 0.074, 0.4844, 0.0744, 0.468, 0.074, 0.4844, 0.05534, 0.5013, 0.0503, 0.4856, 0.0503, 0.4856, 0.0744, 0.468, 0.074, 0.4844, 0.0503, 0.4856, 0.02168, 0.5494, 0.01534, 0.5453, 0.01534, 0.5453, 0.04544, 0.475, 0.0503, 0.4856, 0.04544, 0.475, 0.07475, 0.4567, 0.0503, 0.4856, 0.0744, 0.468, 0.0503, 0.4856, 0.07475, 0.4567, 0.07475, 0.4567, 0.1054, 0.4803, 0.0744, 0.468, 0.1001, 0.4918, 0.0744, 0.468, 0.1054, 0.4803, 0.1001, 0.4918, 0.1355, 0.5498, 0.1286, 0.5545, 0.1355, 0.5498, 0.1001, 0.4918, 0.1054, 0.4803, 0.09435, 0.5081, 0.1208, 0.5663, 0.09316, 0.5235, 0.09316, 0.5235, 0.1208, 0.5663, 0.1116, 0.561, 0.09435, 0.5081, 0.07425, 0.4987, 0.074, 0.4844, 0.07425, 0.4987, 0.09435, 0.5081, 0.09316, 0.5235, 0.05534, 0.5181, 0.05534, 0.5013, 0.07425, 0.4987, 0.05534, 0.5013, 0.074, 0.4844, 0.07425, 0.4987, 0.05534, 0.5181, 0.02874, 0.5598, 0.05534, 0.5013, 0.02874, 0.5598, 0.05534, 0.5181, 0.03708, 0.555, 0.1286, 0.5545, 0.1473, 0.6063, 0.1208, 0.5663, 0.1386, 0.61, 0.1208, 0.5663, 0.1473, 0.6063, 0.09435, 0.5081, 0.1286, 0.5545, 0.1208, 0.5663, 0.1286, 0.5545, 0.09435, 0.5081, 0.1001, 0.4918, 0.05534, 0.5013, 0.02874, 0.5598, 0.02168, 0.5494, 0.02168, 0.5494, 0.0503, 0.4856, 0.05534, 0.5013, 0.02874, 0.5598, 0.0146, 0.5981, 0.006926, 0.5951, 0.02874, 0.5598, 0.006926, 0.5951, 0.02168, 0.5494, 0.8692, 0.02778, 0.913, 0.167, 0.8743, 0.1582, 0.913, 0.167, 0.8692, 0.02778, 0.9083, 0.003163, 0.9163, 0.167, 0.9976, 0.003163, 0.9903, 0.167, 0.9976, 0.003163, 0.9163, 0.167, 0.909, 0.003163, 0.8692, 0.02778, 0.8743, 0.1582, 0.802, 0.1582, 0.802, 0.1582, 0.8071, 0.02778, 0.8692, 0.02778, 0.8071, 0.02778, 0.802, 0.1582, 0.7633, 0.167, 0.8071, 0.02778, 0.7633, 0.167, 0.768, 0.003163, 0.8625, 0.1982, 0.8197, 0.1982, 0.7968, 0.1638, 0.8625, 0.1982, 0.7968, 0.1638, 0.8854, 0.1638, 0.8071, 0.02778, 0.768, 0.003163, 0.8692, 0.02778, 0.8692, 0.02778, 0.768, 0.003163, 0.9083, 0.003163, 0.6319, 0.7357, 0.6427, 0.6738, 0.646, 0.735, 0.6427, 0.6738, 0.6319, 0.7357, 0.6331, 0.6755, 0.5537, 0.8896, 0.5949, 0.6876, 0.6319, 0.7357, 0.6319, 0.7357, 0.6265, 0.9502, 0.5537, 0.8896, 0.6265, 0.9502, 0.646, 0.735, 0.6495, 0.9517, 0.646, 0.735, 0.6265, 0.9502, 0.6319, 0.7357, 0.7215, 0.8911, 0.646, 0.735, 0.6854, 0.6876, 0.646, 0.735, 0.7215, 0.8911, 0.6495, 0.9517, 0.7424, 0.98, 0.6443, 0.974, 0.6495, 0.9517, 0.6443, 0.974, 0.7424, 0.98, 0.7412, 0.997, 0.7424, 0.98, 0.6495, 0.9517, 0.7215, 0.8911, 0.533, 0.9845, 0.5537, 0.8896, 0.6265, 0.9502, 0.6427, 0.6738, 0.6319, 0.7357, 0.646, 0.735, 0.6319, 0.7357, 0.6427, 0.6738, 0.6331, 0.6755, 0.5949, 0.6876, 0.5537, 0.8896, 0.6319, 0.7357, 0.6265, 0.9502, 0.6319, 0.7357, 0.5537, 0.8896, 0.6319, 0.7357, 0.6265, 0.9502, 0.646, 0.735, 0.6495, 0.9517, 0.646, 0.735, 0.6265, 0.9502, 0.7215, 0.8911, 0.646, 0.735, 0.6495, 0.9517, 0.646, 0.735, 0.7215, 0.8911, 0.6854, 0.6876, 0.7424, 0.98, 0.6495, 0.9517, 0.6443, 0.974, 0.6443, 0.974, 0.7412, 0.997, 0.7424, 0.98, 0.7424, 0.98, 0.7215, 0.8911, 0.6495, 0.9517, 0.533, 0.9845, 0.6265, 0.9502, 0.5537, 0.8896, 0.8517, 0.563, 0.898, 0.6277, 0.8519, 0.6333, 0.898, 0.6277, 0.8517, 0.563, 0.8828, 0.5581, 0.987, 0.5947, 0.9113, 0.5461, 0.9539, 0.5203, 0.9113, 0.5461, 0.987, 0.5947, 0.9349, 0.612, 0.8828, 0.5581, 0.9349, 0.612, 0.898, 0.6277, 0.9349, 0.612, 0.8828, 0.5581, 0.9113, 0.5461, 0.8955, 0.6563, 0.8912, 0.7748, 0.8518, 0.6576, 0.8518, 0.6576, 0.8912, 0.7748, 0.8513, 0.7746, 0.8912, 0.7748, 0.9095, 0.8756, 0.8896, 0.8756, 0.9095, 0.8756, 0.8912, 0.7748, 0.911, 0.7739, 0.887, 0.9933, 0.8896, 0.8756, 0.9095, 0.8756, 0.887, 0.9933, 0.9095, 0.8756, 0.9066, 0.9935, 0.8517, 0.563, 0.8059, 0.6277, 0.8206, 0.5585, 0.8059, 0.6277, 0.8517, 0.563, 0.8519, 0.6333, 0.8519, 0.6333, 0.8083, 0.6562, 0.8059, 0.6277, 0.8083, 0.6562, 0.8519, 0.6333, 0.8518, 0.6576, 0.8664, 0.5301, 0.8517, 0.563, 0.8513, 0.5324, 0.8517, 0.563, 0.8664, 0.5301, 0.8828, 0.5581, 0.9539, 0.5203, 0.8792, 0.5237, 0.8933, 0.5067, 0.8792, 0.5237, 0.9539, 0.5203, 0.9113, 0.5461, 0.8664, 0.5301, 0.9113, 0.5461, 0.8828, 0.5581, 0.9113, 0.5461, 0.8664, 0.5301, 0.8792, 0.5237, 0.8517, 0.563, 0.8362, 0.5302, 0.8513, 0.5324, 0.8362, 0.5302, 0.8517, 0.563, 0.8206, 0.5585, 0.8233, 0.524, 0.7922, 0.5469, 0.7496, 0.5639, 0.7496, 0.5639, 0.8089, 0.5073, 0.8233, 0.524, 0.8362, 0.5302, 0.8206, 0.5585, 0.7922, 0.5469, 0.8362, 0.5302, 0.7922, 0.5469, 0.8233, 0.524, 0.898, 0.6277, 0.9155, 0.6541, 0.8955, 0.6563, 0.9155, 0.6541, 0.898, 0.6277, 0.9349, 0.612, 0.8519, 0.6333, 0.8955, 0.6563, 0.8518, 0.6576, 0.8955, 0.6563, 0.8519, 0.6333, 0.898, 0.6277, 0.8504, 0.8754, 0.8122, 0.9929, 0.8113, 0.875, 0.8122, 0.9929, 0.8504, 0.8754, 0.8496, 0.9931, 0.8511, 0.5107, 0.8664, 0.5301, 0.8513, 0.5324, 0.8511, 0.5107, 0.8933, 0.5067, 0.8792, 0.5237, 0.8511, 0.5107, 0.8792, 0.5237, 0.8664, 0.5301, 0.8511, 0.5107, 0.8513, 0.5324, 0.8362, 0.5302, 0.8511, 0.5107, 0.8233, 0.524, 0.8089, 0.5073, 0.8511, 0.5107, 0.8362, 0.5302, 0.8233, 0.524, 0.7177, 0.5954, 0.7922, 0.5469, 0.7693, 0.6122, 0.7922, 0.5469, 0.7177, 0.5954, 0.7496, 0.5639, 0.8206, 0.5585, 0.7693, 0.6122, 0.7922, 0.5469, 0.7693, 0.6122, 0.8206, 0.5585, 0.8059, 0.6277, 0.7693, 0.6122, 0.8059, 0.6277, 0.7885, 0.654, 0.8059, 0.6277, 0.8083, 0.6562, 0.7885, 0.654, 0.987, 0.5947, 0.9693, 0.66, 0.9349, 0.612, 0.9693, 0.66, 0.9155, 0.6541, 0.9349, 0.612, 0.7332, 0.6599, 0.7693, 0.6122, 0.7885, 0.654, 0.7332, 0.6599, 0.7177, 0.5954, 0.7693, 0.6122, 0.7918, 0.7731, 0.8083, 0.6562, 0.8114, 0.7743, 0.8083, 0.6562, 0.7918, 0.7731, 0.7885, 0.654, 0.8955, 0.6563, 0.911, 0.7739, 0.8912, 0.7748, 0.911, 0.7739, 0.8955, 0.6563, 0.9155, 0.6541, 0.9693, 0.66, 0.9618, 0.7759, 0.911, 0.7739, 0.911, 0.7739, 0.9155, 0.6541, 0.9693, 0.66, 0.7408, 0.7742, 0.7332, 0.6599, 0.7918, 0.7731, 0.7918, 0.7731, 0.7332, 0.6599, 0.7885, 0.654, 0.9066, 0.9935, 0.9585, 0.8775, 0.9516, 0.9962, 0.9585, 0.8775, 0.9066, 0.9935, 0.9095, 0.8756, 0.7473, 0.9948, 0.7423, 0.8758, 0.7925, 0.9929, 0.7925, 0.9929, 0.7423, 0.8758, 0.7914, 0.8747, 0.7925, 0.9929, 0.7914, 0.8747, 0.8122, 0.9929, 0.8113, 0.875, 0.8122, 0.9929, 0.7914, 0.8747, 0.9095, 0.8756, 0.9618, 0.7759, 0.9585, 0.8775, 0.9618, 0.7759, 0.9095, 0.8756, 0.911, 0.7739, 0.7914, 0.8747, 0.8114, 0.7743, 0.8113, 0.875, 0.8114, 0.7743, 0.7914, 0.8747, 0.7918, 0.7731, 0.7423, 0.8758, 0.7408, 0.7742, 0.7914, 0.8747, 0.7914, 0.8747, 0.7408, 0.7742, 0.7918, 0.7731, 0.8912, 0.7748, 0.8504, 0.8754, 0.8513, 0.7746, 0.8504, 0.8754, 0.8912, 0.7748, 0.8896, 0.8756, 0.8114, 0.7743, 0.8083, 0.6562, 0.8518, 0.6576, 0.8518, 0.6576, 0.8513, 0.7746, 0.8114, 0.7743, 0.8504, 0.8754, 0.887, 0.9933, 0.8496, 0.9931, 0.887, 0.9933, 0.8504, 0.8754, 0.8896, 0.8756, 0.8114, 0.7743, 0.8504, 0.8754, 0.8113, 0.875, 0.8504, 0.8754, 0.8114, 0.7743, 0.8513, 0.7746, 0.4249, 0.9113, 0.5458, 0.9092, 0.5279, 0.9693, 0.6359, 0.1982, 0.6363, 0.2763, 0.6341, 0.2763, 0.6363, 0.2763, 0.6359, 0.1982, 0.638, 0.1982, 0.6341, 0.2763, 0.5942, 0.2248, 0.5939, 0.3169, 0.5942, 0.2248, 0.6341, 0.2763, 0.6359, 0.1982, 0.6341, 0.2763, 0.5942, 0.2248, 0.6359, 0.1982, 0.5942, 0.2248, 0.6341, 0.2763, 0.5939, 0.3169, 0.5918, 0.3169, 0.5913, 0.2226, 0.5942, 0.2248, 0.5942, 0.2248, 0.5939, 0.3169, 0.5918, 0.3169, 0.6359, 0.1982, 0.6363, 0.2763, 0.6341, 0.2763, 0.6363, 0.2763, 0.6359, 0.1982, 0.638, 0.1982, 0.5942, 0.2248, 0.6341, 0.2763, 0.6359, 0.1982, 0.6341, 0.2763, 0.5942, 0.2248, 0.5939, 0.3169, 0.5942, 0.2248, 0.6341, 0.2763, 0.5939, 0.3169, 0.6341, 0.2763, 0.5942, 0.2248, 0.6359, 0.1982, 0.5918, 0.3169, 0.5913, 0.2226, 0.5942, 0.2248, 0.5942, 0.2248, 0.5939, 0.3169, 0.5918, 0.3169, 0.273, 0.9375, 0.3512, 0.9453, 0.2797, 0.993, 0.3512, 0.9453, 0.273, 0.9375, 0.3435, 0.9142, 0.3435, 0.9142, 0.2639, 0.7706, 0.3364, 0.7807, 0.2639, 0.7706, 0.3435, 0.9142, 0.273, 0.9375, 0.2146, 0.736, 0.2106, 0.8929, 0.1488, 0.87, 0.1488, 0.87, 0.1582, 0.7387, 0.2146, 0.736, 0.2106, 0.8929, 0.2101, 0.9465, 0.1436, 0.9005, 0.2106, 0.8929, 0.1436, 0.9005, 0.1488, 0.87, 0.3364, 0.7807, 0.4254, 0.673, 0.3964, 0.7848, 0.4254, 0.673, 0.3364, 0.7807, 0.3576, 0.6164, 0.3364, 0.7807, 0.4051, 0.8899, 0.3435, 0.9142, 0.4051, 0.8899, 0.3364, 0.7807, 0.3964, 0.7848, 0.3435, 0.9142, 0.4148, 0.9129, 0.3512, 0.9453, 0.4148, 0.9129, 0.3435, 0.9142, 0.4051, 0.8899, 0.08313, 0.8704, 0.1488, 0.87, 0.1436, 0.9005, 0.1488, 0.87, 0.08313, 0.8704, 0.08879, 0.847, 0.08879, 0.847, 0.1582, 0.7387, 0.1488, 0.87, 0.1582, 0.7387, 0.08879, 0.847, 0.1021, 0.7441, 0.1582, 0.7387, 0.09525, 0.6726, 0.1509, 0.6133, 0.09525, 0.6726, 0.1582, 0.7387, 0.1021, 0.7441, 0.3964, 0.7848, 0.4254, 0.673, 0.506, 0.7881, 0.506, 0.7881, 0.4051, 0.8899, 0.3964, 0.7848, 0.4051, 0.8899, 0.506, 0.7881, 0.5185, 0.8752, 0.5185, 0.8752, 0.4148, 0.9129, 0.4051, 0.8899, 0.08313, 0.8704, 0.009462, 0.8338, 0.08879, 0.847, 0.08879, 0.847, 0.02282, 0.7489, 0.1021, 0.7441, 0.02282, 0.7489, 0.08879, 0.847, 0.009462, 0.8338, 0.02282, 0.7489, 0.09525, 0.6726, 0.1021, 0.7441, 0.2583, 0.5876, 0.3576, 0.6164, 0.2639, 0.7706, 0.3576, 0.6164, 0.2583, 0.5876, 0.3136, 0.5537, 0.2639, 0.7706, 0.3576, 0.6164, 0.3364, 0.7807, 0.2294, 0.5728, 0.1509, 0.6133, 0.2056, 0.5413, 0.1509, 0.6133, 0.2146, 0.736, 0.1582, 0.7387, 0.2146, 0.736, 0.1509, 0.6133, 0.2294, 0.5728, 0.2294, 0.5728, 0.2056, 0.5413, 0.2223, 0.4913, 0.2684, 0.4713, 0.2583, 0.5876, 0.2341, 0.5863, 0.2688, 0.4715, 0.2583, 0.5876, 0.2684, 0.4713, 0.2341, 0.5863, 0.2639, 0.7706, 0.2343, 0.7722, 0.2639, 0.7706, 0.2341, 0.5863, 0.2583, 0.5876, 0.2541, 0.9387, 0.2343, 0.7722, 0.2639, 0.7706, 0.2541, 0.9387, 0.2639, 0.7706, 0.273, 0.9375, 0.2793, 0.993, 0.2541, 0.9387, 0.273, 0.9375, 0.2793, 0.993, 0.273, 0.9375, 0.2797, 0.993, 0.2688, 0.4715, 0.3136, 0.5537, 0.2583, 0.5876, 0.506, 0.7881, 0.4257, 0.673, 0.5062, 0.7878, 0.4257, 0.673, 0.506, 0.7881, 0.4254, 0.673, 0.5185, 0.8751, 0.506, 0.7881, 0.5061, 0.7881, 0.5185, 0.8752, 0.506, 0.7881, 0.5185, 0.8751, 0.4153, 0.9131, 0.5185, 0.8752, 0.5186, 0.8753, 0.5185, 0.8752, 0.4153, 0.9131, 0.4148, 0.9129, 0.3516, 0.9457, 0.4148, 0.9129, 0.4149, 0.9132, 0.4148, 0.9129, 0.3516, 0.9457, 0.3512, 0.9453, 0.2799, 0.9931, 0.3512, 0.9453, 0.3513, 0.9458, 0.3512, 0.9453, 0.2799, 0.9931, 0.2797, 0.993, 0.3576, 0.6164, 0.3138, 0.5537, 0.3577, 0.6157, 0.3138, 0.5537, 0.3576, 0.6164, 0.3136, 0.5537, 0.4254, 0.673, 0.3579, 0.6164, 0.4253, 0.673, 0.3579, 0.6164, 0.4254, 0.673, 0.3576, 0.6164, 0.2056, 0.5409, 0.2223, 0.4913, 0.2056, 0.5413, 0.2223, 0.4913, 0.2056, 0.5409, 0.2223, 0.4909, 0.273, 0.9375, 0.2797, 0.993, 0.3512, 0.9453, 0.273, 0.9375, 0.3512, 0.9453, 0.3435, 0.9142, 0.3435, 0.9142, 0.3364, 0.7807, 0.2639, 0.7706, 0.2639, 0.7706, 0.273, 0.9375, 0.3435, 0.9142, 0.2106, 0.8929, 0.2146, 0.736, 0.1488, 0.87, 0.1488, 0.87, 0.2146, 0.736, 0.1582, 0.7387, 0.1436, 0.9005, 0.2101, 0.9465, 0.2106, 0.8929, 0.1436, 0.9005, 0.2106, 0.8929, 0.1488, 0.87, 0.3364, 0.7807, 0.4254, 0.673, 0.3576, 0.6164, 0.4254, 0.673, 0.3364, 0.7807, 0.3964, 0.7848, 0.3364, 0.7807, 0.4051, 0.8899, 0.3964, 0.7848, 0.4051, 0.8899, 0.3364, 0.7807, 0.3435, 0.9142, 0.3512, 0.9453, 0.4148, 0.9129, 0.3435, 0.9142, 0.3435, 0.9142, 0.4148, 0.9129, 0.4051, 0.8899, 0.08313, 0.8704, 0.1488, 0.87, 0.08879, 0.847, 0.1488, 0.87, 0.08313, 0.8704, 0.1436, 0.9005, 0.08879, 0.847, 0.1582, 0.7387, 0.1021, 0.7441, 0.1582, 0.7387, 0.08879, 0.847, 0.1488, 0.87, 0.1582, 0.7387, 0.1509, 0.6133, 0.09525, 0.6726, 0.1582, 0.7387, 0.09525, 0.6726, 0.1021, 0.7441, 0.3964, 0.7848, 0.506, 0.7881, 0.4254, 0.673, 0.506, 0.7881, 0.3964, 0.7848, 0.4051, 0.8899, 0.506, 0.7881, 0.4051, 0.8899, 0.5185, 0.8752, 0.5185, 0.8752, 0.4051, 0.8899, 0.4148, 0.9129, 0.08313, 0.8704, 0.08879, 0.847, 0.009462, 0.8338, 0.08879, 0.847, 0.02282, 0.7489, 0.009462, 0.8338, 0.02282, 0.7489, 0.08879, 0.847, 0.1021, 0.7441, 0.02282, 0.7489, 0.1021, 0.7441, 0.09525, 0.6726, 0.2583, 0.5876, 0.3576, 0.6164, 0.3136, 0.5537, 0.3576, 0.6164, 0.2583, 0.5876, 0.2639, 0.7706, 0.3576, 0.6164, 0.2639, 0.7706, 0.3364, 0.7807, 0.2146, 0.736, 0.1509, 0.6133, 0.1582, 0.7387, 0.1509, 0.6133, 0.2294, 0.5728, 0.2056, 0.5413, 0.1509, 0.6133, 0.2146, 0.736, 0.2294, 0.5728, 0.2294, 0.5728, 0.2223, 0.4913, 0.2056, 0.5413, 0.2684, 0.4713, 0.2341, 0.5863, 0.2583, 0.5876, 0.2684, 0.4713, 0.2583, 0.5876, 0.2688, 0.4715, 0.2639, 0.7706, 0.2341, 0.5863, 0.2343, 0.7722, 0.2341, 0.5863, 0.2639, 0.7706, 0.2583, 0.5876, 0.273, 0.9375, 0.2639, 0.7706, 0.2541, 0.9387, 0.2343, 0.7722, 0.2541, 0.9387, 0.2639, 0.7706, 0.2793, 0.993, 0.273, 0.9375, 0.2541, 0.9387, 0.273, 0.9375, 0.2793, 0.993, 0.2797, 0.993, 0.2688, 0.4715, 0.2583, 0.5876, 0.3136, 0.5537, 0.506, 0.7881, 0.4257, 0.673, 0.4254, 0.673, 0.4257, 0.673, 0.506, 0.7881, 0.5062, 0.7878, 0.5185, 0.8751, 0.5061, 0.7881, 0.506, 0.7881, 0.5185, 0.8751, 0.506, 0.7881, 0.5185, 0.8752, 0.4153, 0.9131, 0.5186, 0.8753, 0.5185, 0.8752, 0.5185, 0.8752, 0.4148, 0.9129, 0.4153, 0.9131, 0.3516, 0.9457, 0.4149, 0.9132, 0.4148, 0.9129, 0.4148, 0.9129, 0.3512, 0.9453, 0.3516, 0.9457, 0.2799, 0.9931, 0.3513, 0.9458, 0.3512, 0.9453, 0.3512, 0.9453, 0.2797, 0.993, 0.2799, 0.9931, 0.3576, 0.6164, 0.3138, 0.5537, 0.3136, 0.5537, 0.3138, 0.5537, 0.3576, 0.6164, 0.3577, 0.6157, 0.3579, 0.6164, 0.4254, 0.673, 0.4253, 0.673, 0.4254, 0.673, 0.3579, 0.6164, 0.3576, 0.6164, 0.2223, 0.4913, 0.2056, 0.5409, 0.2056, 0.5413, 0.2056, 0.5409, 0.2223, 0.4913, 0.2223, 0.4909, 0.8567, 0.2939, 0.8542, 0.3331, 0.8542, 0.2939, 0.8542, 0.3331, 0.8567, 0.2939, 0.8567, 0.3331, 0.8517, 0.2939, 0.8145, 0.3675, 0.8168, 0.2939, 0.8145, 0.3675, 0.8517, 0.2939, 0.8537, 0.3706, 0.8567, 0.2939, 0.8542, 0.3331, 0.8542, 0.2939, 0.8542, 0.3331, 0.8567, 0.2939, 0.8567, 0.3331, 0.8517, 0.2939, 0.8145, 0.3675, 0.8168, 0.2939, 0.8145, 0.3675, 0.8517, 0.2939, 0.8537, 0.3706, 0.7606, 0.2073, 0.7609, 0.3984, 0.7117, 0.3984, 0.7606, 0.2073, 0.7117, 0.3984, 0.7144, 0.2055, 0.7623, 0.3984, 0.7617, 0.2073, 0.7619, 0.2073, 0.7617, 0.2073, 0.7609, 0.3984, 0.7606, 0.2073, 0.7617, 0.2073, 0.7623, 0.3984, 0.7609, 0.3984, 0.8128, 0.3984, 0.7664, 0.2066, 0.8127, 0.2054, 0.7664, 0.2066, 0.8128, 0.3984, 0.7635, 0.3977, 0.9649, 0.4347, 0.9947, 0.3869, 0.9947, 0.4347, 0.9947, 0.3869, 0.9649, 0.4347, 0.9649, 0.3869, 0.9462, 0.3681, 0.9462, 0.3869, 0.9164, 0.3681, 0.9164, 0.3681, 0.9462, 0.3869, 0.9164, 0.3869, 0.9462, 0.4347, 0.9164, 0.4347, 0.9462, 0.3869, 0.9164, 0.4347, 0.9164, 0.3869, 0.9462, 0.3869, 0.9649, 0.4347, 0.9462, 0.4645, 0.9462, 0.4347, 0.9462, 0.4645, 0.9649, 0.4347, 0.9649, 0.4645, 0.9649, 0.4347, 0.9462, 0.3869, 0.9649, 0.3869, 0.9462, 0.3869, 0.9649, 0.4347, 0.9462, 0.4347, 0.2306, 0.8921, 0.229, 0.9045, 0.2288, 0.892, 0.229, 0.9045, 0.2306, 0.8921, 0.2307, 0.9044, 0.2306, 0.8921, 0.2281, 0.8867, 0.2304, 0.8867, 0.2281, 0.8867, 0.2306, 0.8921, 0.2288, 0.892, 0.2304, 0.8867, 0.2276, 0.8534, 0.23, 0.8534, 0.2276, 0.8534, 0.2304, 0.8867, 0.2281, 0.8867, 0.2327, 0.892, 0.232, 0.9045, 0.2318, 0.8918, 0.232, 0.9045, 0.2327, 0.892, 0.2329, 0.9045, 0.2333, 0.8867, 0.2327, 0.892, 0.2321, 0.8867, 0.2318, 0.8918, 0.2321, 0.8867, 0.2327, 0.892, 0.2332, 0.8533, 0.2333, 0.8867, 0.2319, 0.8532, 0.2321, 0.8867, 0.2319, 0.8532, 0.2333, 0.8867, 0.2318, 0.8918, 0.232, 0.9045, 0.2306, 0.8921, 0.2307, 0.9044, 0.2306, 0.8921, 0.232, 0.9045, 0.2321, 0.8867, 0.2306, 0.8921, 0.2304, 0.8867, 0.2306, 0.8921, 0.2321, 0.8867, 0.2318, 0.8918, 0.2319, 0.8532, 0.2304, 0.8867, 0.23, 0.8534, 0.2304, 0.8867, 0.2319, 0.8532, 0.2321, 0.8867, 0.2306, 0.8921, 0.229, 0.9045, 0.2288, 0.892, 0.229, 0.9045, 0.2306, 0.8921, 0.2307, 0.9044, 0.2306, 0.8921, 0.2281, 0.8867, 0.2304, 0.8867, 0.2281, 0.8867, 0.2306, 0.8921, 0.2288, 0.892, 0.2304, 0.8867, 0.2276, 0.8534, 0.23, 0.8534, 0.2276, 0.8534, 0.2304, 0.8867, 0.2281, 0.8867, 0.2327, 0.892, 0.232, 0.9045, 0.2318, 0.8918, 0.232, 0.9045, 0.2327, 0.892, 0.2329, 0.9045, 0.2333, 0.8867, 0.2327, 0.892, 0.2321, 0.8867, 0.2318, 0.8918, 0.2321, 0.8867, 0.2327, 0.892, 0.2332, 0.8533, 0.2333, 0.8867, 0.2319, 0.8532, 0.2321, 0.8867, 0.2319, 0.8532, 0.2333, 0.8867, 0.2318, 0.8918, 0.232, 0.9045, 0.2306, 0.8921, 0.2307, 0.9044, 0.2306, 0.8921, 0.232, 0.9045, 0.2321, 0.8867, 0.2318, 0.8918, 0.2304, 0.8867, 0.2304, 0.8867, 0.2318, 0.8918, 0.2306, 0.8921, 0.2319, 0.8532, 0.2304, 0.8867, 0.23, 0.8534, 0.2304, 0.8867, 0.2319, 0.8532, 0.2321, 0.8867, 0.9649, 0.4347, 0.9947, 0.4347, 0.9947, 0.3869, 0.9649, 0.4347, 0.9947, 0.3869, 0.9649, 0.3869, 0.9462, 0.3681, 0.9164, 0.3681, 0.9462, 0.3869, 0.9164, 0.3681, 0.9164, 0.3869, 0.9462, 0.3869, 0.9462, 0.4347, 0.9462, 0.3869, 0.9164, 0.4347, 0.9164, 0.4347, 0.9462, 0.3869, 0.9164, 0.3869, 0.9462, 0.4347, 0.9462, 0.4645, 0.9649, 0.4347, 0.9462, 0.4645, 0.9649, 0.4645, 0.9649, 0.4347, 0.9462, 0.3869, 0.9649, 0.4347, 0.9649, 0.3869, 0.9649, 0.4347, 0.9462, 0.3869, 0.9462, 0.4347, 0.2306, 0.8921, 0.229, 0.9045, 0.2307, 0.9044, 0.229, 0.9045, 0.2306, 0.8921, 0.2288, 0.892, 0.2306, 0.8921, 0.2304, 0.8867, 0.2281, 0.8867, 0.2281, 0.8867, 0.2288, 0.892, 0.2306, 0.8921, 0.2304, 0.8867, 0.23, 0.8534, 0.2276, 0.8534, 0.2304, 0.8867, 0.2276, 0.8534, 0.2281, 0.8867, 0.232, 0.9045, 0.2327, 0.892, 0.2318, 0.8918, 0.2327, 0.892, 0.232, 0.9045, 0.2329, 0.9045, 0.2321, 0.8867, 0.2318, 0.8918, 0.2327, 0.892, 0.2321, 0.8867, 0.2327, 0.892, 0.2333, 0.8867, 0.2333, 0.8867, 0.2319, 0.8532, 0.2321, 0.8867, 0.2319, 0.8532, 0.2333, 0.8867, 0.2332, 0.8533, 0.232, 0.9045, 0.2306, 0.8921, 0.2307, 0.9044, 0.2306, 0.8921, 0.232, 0.9045, 0.2318, 0.8918, 0.2321, 0.8867, 0.2306, 0.8921, 0.2318, 0.8918, 0.2306, 0.8921, 0.2321, 0.8867, 0.2304, 0.8867, 0.2319, 0.8532, 0.2304, 0.8867, 0.2321, 0.8867, 0.2304, 0.8867, 0.2319, 0.8532, 0.23, 0.8534, 0.2306, 0.8921, 0.229, 0.9045, 0.2307, 0.9044, 0.229, 0.9045, 0.2306, 0.8921, 0.2288, 0.892, 0.2306, 0.8921, 0.2304, 0.8867, 0.2281, 0.8867, 0.2281, 0.8867, 0.2288, 0.892, 0.2306, 0.8921, 0.2304, 0.8867, 0.23, 0.8534, 0.2276, 0.8534, 0.2304, 0.8867, 0.2276, 0.8534, 0.2281, 0.8867, 0.232, 0.9045, 0.2327, 0.892, 0.2318, 0.8918, 0.2327, 0.892, 0.232, 0.9045, 0.2329, 0.9045, 0.2321, 0.8867, 0.2318, 0.8918, 0.2327, 0.892, 0.2321, 0.8867, 0.2327, 0.892, 0.2333, 0.8867, 0.2319, 0.8532, 0.2321, 0.8867, 0.2333, 0.8867, 0.2319, 0.8532, 0.2333, 0.8867, 0.2332, 0.8533, 0.232, 0.9045, 0.2306, 0.8921, 0.2307, 0.9044, 0.2306, 0.8921, 0.232, 0.9045, 0.2318, 0.8918, 0.2321, 0.8867, 0.2306, 0.8921, 0.2318, 0.8918, 0.2306, 0.8921, 0.2321, 0.8867, 0.2304, 0.8867, 0.2319, 0.8532, 0.2304, 0.8867, 0.2321, 0.8867, 0.2304, 0.8867, 0.2319, 0.8532, 0.23, 0.8534, 0.1456, 0.9114, 0.1739, 0.9924, 0.1575, 0.9928, 0.1575, 0.9928, 0.07657, 0.9114, 0.1456, 0.9114, 0.1739, 0.9924, 0.1456, 0.9114, 0.1575, 0.9928, 0.1575, 0.9928, 0.1456, 0.9114, 0.07657, 0.9114, 0.008136, 0.3935, 0.05119, 0.3674, 0.05119, 0.394, 0.05119, 0.3674, 0.008136, 0.3935, 0.008136, 0.3683, 0.05119, 0.4124, 0.008136, 0.4381, 0.008136, 0.4125, 0.008136, 0.4381, 0.05119, 0.4124, 0.05119, 0.4381, 0.05119, 0.4596, 0.008136, 0.4596, 0.05119, 0.4381, 0.05119, 0.4381, 0.008136, 0.4596, 0.008136, 0.4381, 0.05119, 0.3261, 0.008136, 0.306, 0.05119, 0.307, 0.008136, 0.306, 0.05119, 0.3261, 0.008136, 0.3262, 0.06938, 0.3742, 0.05374, 0.4084, 0.05375, 0.384, 0.06938, 0.3742, 0.0694, 0.4187, 0.05374, 0.4084, 0.008136, 0.3501, 0.008136, 0.3262, 0.05119, 0.35, 0.05119, 0.35, 0.008136, 0.3262, 0.05119, 0.3261, 0.008136, 0.3935, 0.05119, 0.394, 0.008136, 0.4125, 0.008136, 0.4125, 0.05119, 0.394, 0.05119, 0.4124, 0.09712, 0.3742, 0.1124, 0.4084, 0.09714, 0.4187, 0.1124, 0.4084, 0.09712, 0.3742, 0.1124, 0.384, 0.008136, 0.3501, 0.05119, 0.35, 0.008136, 0.3683, 0.008136, 0.3683, 0.05119, 0.35, 0.05119, 0.3674, 0.05119, 0.2761, 0.05119, 0.307, 0.008136, 0.2761, 0.05119, 0.307, 0.008136, 0.306, 0.008136, 0.2761, 0.09712, 0.3742, 0.0694, 0.4187, 0.06938, 0.3742, 0.0694, 0.4187, 0.09712, 0.3742, 0.09714, 0.4187, 0.008136, 0.3935, 0.05119, 0.3674, 0.05119, 0.394, 0.05119, 0.3674, 0.008136, 0.3935, 0.008136, 0.3683, 0.05119, 0.4124, 0.008136, 0.4381, 0.008136, 0.4125, 0.008136, 0.4381, 0.05119, 0.4124, 0.05119, 0.4381, 0.05119, 0.4596, 0.008136, 0.4596, 0.05119, 0.4381, 0.05119, 0.4381, 0.008136, 0.4596, 0.008136, 0.4381, 0.05119, 0.3261, 0.008136, 0.306, 0.05119, 0.307, 0.008136, 0.306, 0.05119, 0.3261, 0.008136, 0.3262, 0.06938, 0.3742, 0.05374, 0.4084, 0.05375, 0.384, 0.06938, 0.3742, 0.0694, 0.4187, 0.05374, 0.4084, 0.008136, 0.3501, 0.008136, 0.3262, 0.05119, 0.35, 0.05119, 0.35, 0.008136, 0.3262, 0.05119, 0.3261, 0.008136, 0.3935, 0.05119, 0.394, 0.008136, 0.4125, 0.008136, 0.4125, 0.05119, 0.394, 0.05119, 0.4124, 0.09712, 0.3742, 0.1124, 0.4084, 0.09714, 0.4187, 0.1124, 0.4084, 0.09712, 0.3742, 0.1124, 0.384, 0.008136, 0.3501, 0.05119, 0.35, 0.008136, 0.3683, 0.008136, 0.3683, 0.05119, 0.35, 0.05119, 0.3674, 0.05119, 0.2761, 0.05119, 0.307, 0.008136, 0.2761, 0.05119, 0.307, 0.008136, 0.306, 0.008136, 0.2761, 0.06938, 0.3742, 0.09712, 0.3742, 0.09714, 0.4187, 0.06938, 0.3742, 0.09714, 0.4187, 0.0694, 0.4187, 0.6621, 0.5634, 0.6718, 0.5065, 0.6775, 0.5076, 0.6775, 0.5076, 0.6744, 0.5637, 0.6621, 0.5634, 0.6718, 0.5065, 0.6621, 0.5634, 0.6483, 0.5623, 0.6718, 0.5065, 0.6483, 0.5623, 0.6661, 0.5042, 0.7125, 0.5622, 0.6887, 0.5065, 0.6944, 0.5041, 0.6887, 0.5065, 0.7125, 0.5622, 0.6987, 0.5633, 0.6987, 0.5633, 0.6831, 0.5076, 0.6887, 0.5065, 0.6831, 0.5076, 0.6987, 0.5633, 0.6864, 0.5637, 0.6775, 0.5076, 0.6864, 0.5637, 0.6744, 0.5637, 0.6864, 0.5637, 0.6775, 0.5076, 0.6831, 0.5076, 0.6802, 0.4981, 0.6775, 0.5076, 0.6718, 0.5065, 0.6802, 0.4981, 0.6718, 0.5065, 0.6661, 0.5042, 0.6802, 0.4981, 0.6944, 0.5041, 0.6887, 0.5065, 0.6802, 0.4981, 0.6887, 0.5065, 0.6831, 0.5076, 0.6802, 0.4981, 0.6831, 0.5076, 0.6775, 0.5076, 0.6861, 0.57, 0.6987, 0.5633, 0.6975, 0.57, 0.6987, 0.5633, 0.6861, 0.57, 0.6864, 0.5637, 0.7125, 0.5622, 0.6975, 0.57, 0.6987, 0.5633, 0.6975, 0.57, 0.7125, 0.5622, 0.7085, 0.5704, 0.6633, 0.5701, 0.6483, 0.5623, 0.6621, 0.5634, 0.6483, 0.5623, 0.6633, 0.5701, 0.6523, 0.5705, 0.6747, 0.57, 0.6621, 0.5634, 0.6744, 0.5637, 0.6621, 0.5634, 0.6747, 0.57, 0.6633, 0.5701, 0.6747, 0.57, 0.6864, 0.5637, 0.6861, 0.57, 0.6864, 0.5637, 0.6747, 0.57, 0.6744, 0.5637, 0.6863, 0.6816, 0.6861, 0.57, 0.6974, 0.6816, 0.6974, 0.6816, 0.6861, 0.57, 0.6975, 0.57, 0.6974, 0.6816, 0.6975, 0.57, 0.7085, 0.6815, 0.7085, 0.5704, 0.7085, 0.6815, 0.6975, 0.57, 0.653, 0.6817, 0.6633, 0.5701, 0.6641, 0.6816, 0.6633, 0.5701, 0.653, 0.6817, 0.6523, 0.5705, 0.6747, 0.57, 0.6641, 0.6816, 0.6633, 0.5701, 0.6641, 0.6816, 0.6747, 0.57, 0.6752, 0.6816, 0.6747, 0.57, 0.6863, 0.6816, 0.6752, 0.6816, 0.6863, 0.6816, 0.6747, 0.57, 0.6861, 0.57, 0.6718, 0.5065, 0.6621, 0.5634, 0.6775, 0.5076, 0.6775, 0.5076, 0.6621, 0.5634, 0.6744, 0.5637, 0.6718, 0.5065, 0.6483, 0.5623, 0.6621, 0.5634, 0.6483, 0.5623, 0.6718, 0.5065, 0.6661, 0.5042, 0.7125, 0.5622, 0.6887, 0.5065, 0.6987, 0.5633, 0.6887, 0.5065, 0.7125, 0.5622, 0.6944, 0.5041, 0.6987, 0.5633, 0.6831, 0.5076, 0.6864, 0.5637, 0.6831, 0.5076, 0.6987, 0.5633, 0.6887, 0.5065, 0.6775, 0.5076, 0.6864, 0.5637, 0.6831, 0.5076, 0.6864, 0.5637, 0.6775, 0.5076, 0.6744, 0.5637, 0.6802, 0.4981, 0.6718, 0.5065, 0.6775, 0.5076, 0.6802, 0.4981, 0.6661, 0.5042, 0.6718, 0.5065, 0.6802, 0.4981, 0.6887, 0.5065, 0.6944, 0.5041, 0.6802, 0.4981, 0.6831, 0.5076, 0.6887, 0.5065, 0.6802, 0.4981, 0.6775, 0.5076, 0.6831, 0.5076, 0.6987, 0.5633, 0.6861, 0.57, 0.6975, 0.57, 0.6861, 0.57, 0.6987, 0.5633, 0.6864, 0.5637, 0.7125, 0.5622, 0.6975, 0.57, 0.7085, 0.5704, 0.6975, 0.57, 0.7125, 0.5622, 0.6987, 0.5633, 0.6633, 0.5701, 0.6621, 0.5634, 0.6483, 0.5623, 0.6633, 0.5701, 0.6483, 0.5623, 0.6523, 0.5705, 0.6744, 0.5637, 0.6621, 0.5634, 0.6747, 0.57, 0.6621, 0.5634, 0.6633, 0.5701, 0.6747, 0.57, 0.6747, 0.57, 0.6864, 0.5637, 0.6744, 0.5637, 0.6864, 0.5637, 0.6747, 0.57, 0.6861, 0.57, 0.6861, 0.57, 0.6863, 0.6816, 0.6974, 0.6816, 0.6974, 0.6816, 0.6975, 0.57, 0.6861, 0.57, 0.7085, 0.6815, 0.7085, 0.5704, 0.6975, 0.57, 0.7085, 0.6815, 0.6975, 0.57, 0.6974, 0.6816, 0.6633, 0.5701, 0.653, 0.6817, 0.6641, 0.6816, 0.653, 0.6817, 0.6633, 0.5701, 0.6523, 0.5705, 0.6747, 0.57, 0.6641, 0.6816, 0.6752, 0.6816, 0.6641, 0.6816, 0.6747, 0.57, 0.6633, 0.5701, 0.6747, 0.57, 0.6752, 0.6816, 0.6863, 0.6816, 0.6747, 0.57, 0.6863, 0.6816, 0.6861, 0.57, 0.5064, 0.5645, 0.4441, 0.693, 0.4437, 0.5727, 0.4441, 0.693, 0.5064, 0.5645, 0.5066, 0.7109, 0.5064, 0.5645, 0.4441, 0.693, 0.4437, 0.5727, 0.4441, 0.693, 0.5064, 0.5645, 0.5066, 0.7109, 0.4441, 0.693, 0.5064, 0.5645, 0.4437, 0.5727, 0.5064, 0.5645, 0.4441, 0.693, 0.5066, 0.7109, 0.4441, 0.693, 0.5064, 0.5645, 0.4437, 0.5727, 0.5064, 0.5645, 0.4441, 0.693, 0.5066, 0.7109, 0.3133, 0.5364, 0.3133, 0.3329, 0.3302, 0.5364, 0.3302, 0.5364, 0.3133, 0.3329, 0.3302, 0.3329, 0.3302, 0.5364, 0.3471, 0.3329, 0.3471, 0.5364, 0.3471, 0.3329, 0.3302, 0.5364, 0.3302, 0.3329, 0.3641, 0.3329, 0.3641, 0.5364, 0.3471, 0.3329, 0.3471, 0.5364, 0.3471, 0.3329, 0.3641, 0.5364, 0.381, 0.3329, 0.381, 0.5364, 0.3641, 0.3329, 0.3641, 0.5364, 0.3641, 0.3329, 0.381, 0.5364, 0.3979, 0.5364, 0.381, 0.3329, 0.3979, 0.3329, 0.381, 0.3329, 0.3979, 0.5364, 0.381, 0.5364, 0.4148, 0.3329, 0.4148, 0.5364, 0.3979, 0.3329, 0.3979, 0.3329, 0.4148, 0.5364, 0.3979, 0.5364, 0.4317, 0.3329, 0.4148, 0.5364, 0.4148, 0.3329, 0.4148, 0.5364, 0.4317, 0.3329, 0.4317, 0.5364, 0.4486, 0.3329, 0.4317, 0.5364, 0.4317, 0.3329, 0.4317, 0.5364, 0.4486, 0.3329, 0.4486, 0.5364, 0.3769, 0.5755, 0.3998, 0.5993, 0.3765, 0.6081, 0.3769, 0.5755, 0.3765, 0.6081, 0.3538, 0.5983, 0.3769, 0.5755, 0.3538, 0.5983, 0.3444, 0.5756, 0.3769, 0.5755, 0.3444, 0.5756, 0.3535, 0.5526, 0.3769, 0.5755, 0.3535, 0.5526, 0.3762, 0.5424, 0.3769, 0.5755, 0.3762, 0.5424, 0.4001, 0.5511, 0.3769, 0.5755, 0.4001, 0.5511, 0.4105, 0.5762, 0.3998, 0.5993, 0.3769, 0.5755, 0.4105, 0.5762, 0.3998, 0.5993, 0.3764, 0.6121, 0.3765, 0.6081, 0.3764, 0.6121, 0.3998, 0.5993, 0.4025, 0.6023, 0.351, 0.6011, 0.3765, 0.6081, 0.3764, 0.6121, 0.3765, 0.6081, 0.351, 0.6011, 0.3538, 0.5983, 0.351, 0.6011, 0.3405, 0.5756, 0.3444, 0.5756, 0.351, 0.6011, 0.3444, 0.5756, 0.3538, 0.5983, 0.3506, 0.5499, 0.3444, 0.5756, 0.3405, 0.5756, 0.3444, 0.5756, 0.3506, 0.5499, 0.3535, 0.5526, 0.3535, 0.5526, 0.376, 0.5383, 0.3762, 0.5424, 0.376, 0.5383, 0.3535, 0.5526, 0.3506, 0.5499, 0.4001, 0.5511, 0.3762, 0.5424, 0.376, 0.5383, 0.376, 0.5383, 0.403, 0.5479, 0.4001, 0.5511, 0.4105, 0.5762, 0.403, 0.5479, 0.4148, 0.5765, 0.403, 0.5479, 0.4105, 0.5762, 0.4001, 0.5511, 0.4025, 0.6023, 0.4105, 0.5762, 0.4148, 0.5765, 0.4105, 0.5762, 0.4025, 0.6023, 0.3998, 0.5993, 0.2425, 0.2076, 0.2428, 0.4651, 0.2066, 0.2076, 0.2077, 0.4661, 0.2066, 0.2076, 0.2428, 0.4651, 0.6425, 0.6171, 0.5776, 0.6156, 0.5768, 0.6211, 0.5776, 0.6156, 0.6425, 0.6171, 0.6427, 0.6132, 0.6404, 0.6667, 0.5768, 0.6211, 0.5751, 0.6672, 0.5768, 0.6211, 0.6404, 0.6667, 0.6425, 0.6171, 0.5735, 0.565, 0.6381, 0.559, 0.5727, 0.5609, 0.6381, 0.559, 0.5735, 0.565, 0.6385, 0.563, 0.6427, 0.6132, 0.6385, 0.563, 0.5776, 0.6156, 0.5776, 0.6156, 0.6385, 0.563, 0.5735, 0.565, 0.2428, 0.4651, 0.2425, 0.2076, 0.289, 0.4653, 0.289, 0.4653, 0.2425, 0.2076, 0.2921, 0.2079, 0.1141, 0.4655, 0.1485, 0.2078, 0.1492, 0.4663, 0.1485, 0.2078, 0.1141, 0.4655, 0.1126, 0.2081, 0.6418, 0.6189, 0.5749, 0.6167, 0.6419, 0.615, 0.5749, 0.6167, 0.6418, 0.6189, 0.5742, 0.6223, 0.6392, 0.6685, 0.5722, 0.6685, 0.5742, 0.6223, 0.6392, 0.6685, 0.5742, 0.6223, 0.6418, 0.6189, 0.6379, 0.5607, 0.5714, 0.566, 0.5706, 0.562, 0.5714, 0.566, 0.6379, 0.5607, 0.6383, 0.5646, 0.6419, 0.615, 0.5749, 0.6167, 0.6383, 0.5646, 0.5749, 0.6167, 0.5714, 0.566, 0.6383, 0.5646, 0.2077, 0.4661, 0.1555, 0.5009, 0.1492, 0.4663, 0.1555, 0.5009, 0.2077, 0.4661, 0.2017, 0.5007, 0.2066, 0.2076, 0.2077, 0.4661, 0.1485, 0.2078, 0.1485, 0.2078, 0.2077, 0.4661, 0.1492, 0.4663, 0.1054, 0.5596, 0.08804, 0.634, 0.08774, 0.5596, 0.08804, 0.634, 0.1054, 0.5596, 0.1051, 0.634, 0.08804, 0.634, 0.07005, 0.5596, 0.08774, 0.5596, 0.07005, 0.5596, 0.08804, 0.634, 0.07005, 0.634, 0.07005, 0.5596, 0.05236, 0.634, 0.05236, 0.5596, 0.05236, 0.634, 0.07005, 0.5596, 0.07005, 0.634, 0.05236, 0.5596, 0.05236, 0.634, 0.03467, 0.5596, 0.03467, 0.5596, 0.05236, 0.634, 0.03467, 0.634, 0.08804, 0.634, 0.1051, 0.634, 0.1048, 0.6483, 0.08833, 0.6483, 0.08804, 0.634, 0.1048, 0.6483, 0.478, 0.1075, 0.4407, 0.3301, 0.4407, 0.08264, 0.4407, 0.3301, 0.478, 0.1075, 0.4792, 0.3307, 0.5114, 0.115, 0.4792, 0.3307, 0.478, 0.1075, 0.4792, 0.3307, 0.5114, 0.115, 0.5127, 0.3308, 0.547, 0.09448, 0.5494, 0.3298, 0.5114, 0.115, 0.5114, 0.115, 0.5494, 0.3298, 0.5127, 0.3308, 0.5826, 0.07395, 0.5861, 0.3288, 0.547, 0.09448, 0.547, 0.09448, 0.5861, 0.3288, 0.5494, 0.3298, 0.5545, 0.004015, 0.5759, 0.0597, 0.5435, 0.09184, 0.509, 0.001744, 0.5545, 0.004015, 0.5435, 0.09184, 0.5022, 0.05602, 0.509, 0.001744, 0.5435, 0.09184, 0.5274, 0.4014, 0.4927, 0.3908, 0.5137, 0.3692, 0.4927, 0.3908, 0.4899, 0.3494, 0.5137, 0.3692, 0.4899, 0.3494, 0.5229, 0.3342, 0.5137, 0.3692, 0.5229, 0.3342, 0.5465, 0.3666, 0.5137, 0.3692, 0.5465, 0.3666, 0.5274, 0.4014, 0.5137, 0.3692, 0.4407, 0.3301, 0.478, 0.1075, 0.4407, 0.08264, 0.478, 0.1075, 0.4407, 0.3301, 0.4792, 0.3307, 0.5114, 0.115, 0.4792, 0.3307, 0.5127, 0.3308, 0.4792, 0.3307, 0.5114, 0.115, 0.478, 0.1075, 0.5494, 0.3298, 0.547, 0.09448, 0.5114, 0.115, 0.5494, 0.3298, 0.5114, 0.115, 0.5127, 0.3308, 0.5861, 0.3288, 0.5826, 0.07395, 0.547, 0.09448, 0.5861, 0.3288, 0.547, 0.09448, 0.5494, 0.3298, 0.5545, 0.004015, 0.5435, 0.09184, 0.5759, 0.0597, 0.509, 0.001744, 0.5435, 0.09184, 0.5545, 0.004015, 0.5022, 0.05602, 0.5435, 0.09184, 0.509, 0.001744, 0.5274, 0.4014, 0.5137, 0.3692, 0.4927, 0.3908, 0.4927, 0.3908, 0.5137, 0.3692, 0.4899, 0.3494, 0.4899, 0.3494, 0.5137, 0.3692, 0.5229, 0.3342, 0.5229, 0.3342, 0.5137, 0.3692, 0.5465, 0.3666, 0.5465, 0.3666, 0.5137, 0.3692, 0.5274, 0.4014])
me_space_one_space_one.materials.append(mat_space_one_space_one1)
me_space_one_space_one.use_remesh_preserve_volume = False
me_space_one_space_one.use_remesh_preserve_attributes = False
me_space_one_space_one.use_mirror_vertex_groups = False
me_space_one_space_one.update()

# ---- objects
ob_mesh = bpy.data.objects.new('Mesh', me_space_one_space_one)
ob_camera = bpy.data.objects.new('Camera', cam_camera)

# ---- transforms, parenting, visibility, modifiers, constraints
ob_mesh.location = (0.0, 0.0, 0.0)
ob_mesh.lineart.crease_threshold = 0.0
ob_camera.location = (7.481, -6.508, 5.344)
ob_camera.rotation_euler = (1.109, 0.01082, 0.8149)
ob_camera.lock_rotations_4d = False
ob_camera.empty_display_type = 'ARROWS'
ob_camera.color = (0.0, 0.0, 0.0, 0.0)
ob_camera.display_type = 'WIRE'
ob_camera.lineart.crease_threshold = 0.0

# ---- collection membership
col_collection_1.objects.link(ob_mesh)
col_collection_1.objects.link(ob_camera)

# ---- scene / render settings (as saved in the file)
scene.camera = ob_camera
scene.frame_start = 1; scene.frame_end = 250; scene.frame_set(0)
scene.render.engine = 'BLENDER_EEVEE_NEXT'
scene.render.image_settings.color_mode = 'RGB'
scene.render.image_settings.compression = 90
scene.render.resolution_percentage = 50
scene.render.dither_intensity = 0.0
scene.render.bake_margin = 2
scene.render.bake_bias = 0.0
scene.cycles.use_denoising = False
scene.cycles.samples = 10
scene.cycles.sampling_pattern = 'TABULATED_SOBOL'
scene.cycles.light_sampling_threshold = 0.0
scene.cycles.use_adaptive_sampling = False
scene.cycles.use_light_tree = False
scene.cycles.blur_glossy = 0.0
scene.cycles.volume_bounces = 1
scene.cycles.pixel_filter_type = 'GAUSSIAN'
scene.cycles.sample_clamp_indirect = 0.0
scene.view_settings.view_transform = 'Standard'
bpy.context.view_layer.update()

# ---- added for rendering (the .blend has no usable light): sun
light_auto_sun = bpy.data.lights.new('AutoSun', 'SUN')
light_auto_sun.energy = 3.0
light_auto_sun.angle = 0.0523599
ob_auto_sun = bpy.data.objects.new('AutoSun', light_auto_sun)
scene.collection.objects.link(ob_auto_sun)
ob_auto_sun.rotation_euler = (0.872665, 0.174533, 0.523599)
bpy.context.view_layer.update()
